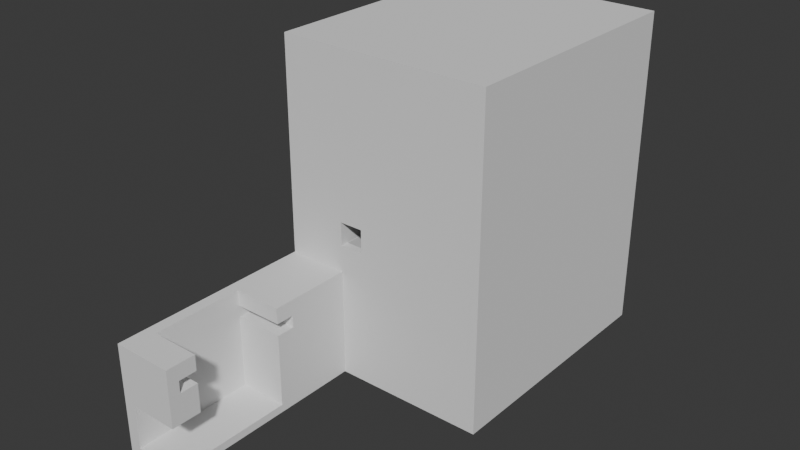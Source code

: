 # Source: complete_0331.blend  (saved by Blender 4.0.36; exported with 4.5.12 LTS)
import bpy
from mathutils import Matrix  # noqa: F401  (used for matrix-valued properties, if any)

bpy.ops.wm.read_factory_settings(use_empty=True)
scene = bpy.context.scene
scene.name = 'Scene'

# ---- collections
col_collection = bpy.data.collections.new('Collection'); scene.collection.children.link(col_collection)

# ---- world
world_world = bpy.data.worlds.new('World'); scene.world = world_world
world_world.use_nodes = True; world_world.node_tree.nodes.clear()
_N = world_world.node_tree.nodes; _L = world_world.node_tree.links
n0 = _N.new('ShaderNodeOutputWorld'); n0.name = 'World Output'; n0.location = (300, 300)
n1 = _N.new('ShaderNodeBackground'); n1.name = 'Background'; n1.location = (10, 300)
n1.inputs[0].default_value = (0.05088, 0.05088, 0.05088, 1.0)
_L.new(n1.outputs[0], n0.inputs[0])
n0.is_active_output = True
world_world.color = (0.05088, 0.05088, 0.05088)
world_world.use_sun_shadow = False
world_world.sun_shadow_jitter_overblur = 0.0

# ---- meshes
me_main = bpy.data.meshes.new('main')
me_main.from_pydata([(43.66, 35.68, -5.333), (-8.344, 97.68, -5.333), (7.0, 42.68, 29.21), (43.66, 35.68, 74.67), (-8.344, 61.68, -5.333), (7.0, 42.68, 35.21), (-8.344, 97.68, 74.67), (43.66, 97.68, -5.333), (43.66, 97.68, 74.67), (-8.344, 33.68, -5.333), (45.66, 35.68, -5.333), (-8.344, 99.68, -5.333), (45.66, 35.68, 74.67), (-8.344, 33.68, 74.67), (-8.344, 61.68, 74.67), (45.66, 97.68, -5.333), (45.66, 97.68, 74.67), (-8.344, 99.68, 74.67), (45.66, 97.68, -5.333), (-8.344, 97.68, -5.333), (45.66, 97.68, 74.67), (7.058, 33.68, -5.333), (45.66, 99.68, -5.333), (-8.344, 97.68, 74.67), (45.66, 99.68, 74.67), (-8.344, 33.68, 76.67), (-6.344, 61.68, -5.333), (-8.344, -18.54, 19.4), (-8.344, 99.68, 74.67), (-8.344, 99.68, 76.67), (-8.344, 33.68, 74.67), (45.66, 33.68, 74.67), (-8.344, 61.68, -5.333), (45.66, 33.68, 76.67), (-8.344, -18.54, 7.9), (45.66, 99.68, 74.67), (-8.344, 61.68, 74.67), (45.66, 99.68, 76.67), (7.058, 33.68, -5.333), (7.058, 35.68, -5.333), (-8.344, 34.41, -5.3), (7.058, 61.68, -5.333), (-8.344, -18.54, -5.3), (45.66, 33.68, -5.333), (-8.344, 34.41, 22.4), (45.66, 33.68, 74.67), (-8.344, -18.54, 22.4), (45.66, 35.68, -5.333), (-8.344, -18.54, 10.9), (45.66, 35.68, 74.67), (7.058, 18.41, 22.4), (-8.35, -18.54, -5.3), (-8.35, -18.54, 22.4), (7.058, -18.54, 19.4), (-8.344, -18.54, -3.3), (7.058, -18.54, 22.4), (7.058, -18.54, 7.9), (7.058, -15.54, 19.4), (-8.344, 19.96, -5.3), (7.058, -15.54, 22.4), (7.058, -18.54, 10.9), (-8.35, 19.96, -5.3), (7.058, -15.54, 7.9), (-7.344, -18.54, -1.4), (7.058, -15.54, 10.9), (-5.346, 12.36, 3.968), (7.058, -18.54, -5.3), (7.058, -18.54, -3.3), (-8.35, 19.96, 22.4), (-5.346, -18.54, -5.3), (7.058, 19.96, -5.3), (-5.346, -18.54, 22.4), (-5.346, 19.96, -5.3), (-5.346, 19.96, 22.4), (7.058, 19.11, 22.39), (7.058, 18.96, 22.4), (7.058, 19.85, 21.85), (7.058, 19.77, 21.99), (7.058, 19.66, 22.11), (7.058, 19.54, 22.21), (7.058, 19.41, 22.29), (7.058, 19.27, 22.35), (7.058, 19.91, 21.71), (7.058, 19.96, 21.4), (7.058, 19.94, 21.56), (-7.344, -18.54, 8.9), (7.058, -18.54, 8.9), (-7.344, -18.54, 21.4), (7.058, -18.54, 21.4), (7.058, -15.78, 11.47), (7.058, -15.79, 11.65), (7.058, -15.78, 11.83), (7.058, -15.64, 15.3), (7.058, -15.74, 12.0), (7.058, -15.67, 12.16), (7.058, -15.57, 12.31), (7.058, -15.45, 12.44), (7.058, -15.32, 12.56), (7.058, -15.16, 12.64), (7.058, -15.0, 12.71), (7.058, -14.83, 12.74), (7.058, -14.65, 12.75), (7.058, -14.47, 12.73), (7.058, -14.3, 12.68), (7.058, -14.14, 12.6), (7.058, -10.94, 15.3), (7.058, -14.0, 12.5), (7.058, -13.87, 12.38), (7.058, -13.76, 12.24), (7.058, -13.68, 12.08), (7.058, -13.62, 11.91), (7.058, -13.6, 11.74), (7.058, -13.6, 11.56), (7.058, -10.94, 7.9), (7.058, -13.62, 11.39), (7.058, -13.68, 11.22), (7.058, -13.76, 11.06), (7.058, -13.87, 10.92), (7.058, -14.0, 10.8), (7.058, -14.14, 10.7), (7.058, -14.3, 10.62), (7.058, -14.47, 10.57), (7.058, -14.65, 10.55), (7.058, -14.83, 10.56), (7.058, -15.0, 10.59), (7.058, -15.16, 10.66), (7.058, -15.32, 10.74), (7.058, -15.45, 10.86), (7.058, -15.57, 10.99), (7.058, -15.67, 11.14), (7.058, -15.74, 11.3), (7.058, -15.64, 18.4), (7.058, -10.94, 22.4), (7.058, -10.94, 18.4), (-5.344, -10.94, 7.9), (-5.344, -10.84, 7.9), (7.058, 12.36, -0.4), (-5.344, 12.36, -0.4), (-5.344, 12.36, 15.3), (-5.344, -10.94, 15.3), (-5.344, -10.94, 18.4), (-5.344, -15.64, 18.4), (-5.344, 12.36, 18.4), (-5.344, 17.06, 15.3), (-5.344, 17.06, 18.4), (-5.344, 12.36, 22.4), (-5.344, -10.94, 22.4), (-5.344, -15.64, 15.3), (-3.344, -14.69, 9.25), (-3.344, -16.77, 12.85), (-3.344, -14.69, 14.05), (-3.344, -12.61, 12.85), (-3.344, -12.61, 10.45), (-3.344, 14.03, 2.35), (-3.344, 16.11, 1.15), (-3.344, 14.03, 4.75), (-3.344, 16.11, 5.95), (-3.344, 18.19, 4.75), (-3.344, 18.19, 2.35), (7.058, 17.06, 18.4), (7.058, 12.36, 18.4), (7.058, 17.06, 15.3), (7.058, 12.36, 15.3), (7.058, 12.36, 22.4), (7.058, 15.02, 3.374), (7.058, 15.01, 3.55), (7.058, 15.02, 3.726), (7.058, 15.06, 3.898), (7.058, 15.13, 4.061), (7.058, 15.23, 4.211), (7.058, 15.35, 4.343), (7.058, 15.48, 4.455), (7.058, 15.64, 4.544), (7.058, 15.8, 4.607), (7.058, 15.97, 4.642), (7.058, 16.15, 4.649), (7.058, 16.33, 4.628), (7.058, 16.5, 4.579), (7.058, 16.66, 4.503), (7.058, 16.8, 4.402), (7.058, 16.93, 4.279), (7.058, 17.04, 4.138), (7.058, 17.12, 3.981), (7.058, 17.18, 3.813), (7.058, 17.2, 3.639), (7.058, 17.2, 3.461), (7.058, 17.18, 3.287), (7.058, 17.12, 3.119), (7.058, 17.04, 2.962), (7.058, 16.93, 2.821), (7.058, 16.8, 2.698), (7.058, 16.66, 2.597), (7.058, 16.5, 2.521), (7.058, 16.33, 2.472), (7.058, 16.15, 2.451), (7.058, 15.97, 2.458), (7.058, 15.8, 2.493), (7.058, 15.64, 2.556), (7.058, 15.48, 2.645), (7.058, 15.35, 2.757), (7.058, 15.23, 2.889), (7.058, 15.13, 3.039), (7.058, 15.06, 3.202), (-7.344, -18.54, -3.3), (-7.344, -18.54, -3.3), (7.058, 19.96, -3.3), (7.058, 19.96, -3.3), (7.058, 19.96, -3.3), (7.058, 19.96, -3.3), (-5.346, -18.48, -1.047), (-5.346, -18.43, -0.946), (-5.346, -18.41, -0.905), (-5.346, -18.35, -0.8122), (-5.346, -18.32, -0.7757), (-5.346, -18.25, -0.6929), (-5.346, -18.21, -0.6617), (-5.346, -18.13, -0.591), (-5.346, -18.09, -0.5659), (-5.346, -18.0, -0.509), (-5.346, -17.95, -0.4906), (-5.346, -17.85, -0.4489), (-5.346, -17.81, -0.4377), (-5.346, -17.7, -0.4123), (-5.346, -17.65, -0.4085), (-5.346, -17.6, -0.4043), (-5.346, -17.58, -0.4028), (-5.346, -17.54, -0.4), (-5.346, -18.49, -1.091), (-5.346, -18.52, -1.197), (-5.346, -18.54, -1.346), (-5.346, -18.53, -1.291), (-5.346, -18.54, -1.4), (-5.346, -18.53, -1.244), (-5.346, -10.84, -0.4), (-5.346, -10.84, 3.968), (-5.344, -10.84, 3.968), (-5.346, -10.85, -0.4), (7.058, 12.36, -0.4), (7.058, 12.36, -0.4), (-5.344, 12.36, -0.4), (-5.346, -18.54, -3.036), (-5.346, -18.54, -3.3), (-5.344, 12.36, -0.4), (-5.344, 0.1482, 3.968), (-5.344, 12.36, 3.968), (7.058, 12.36, -0.4), (7.058, 12.36, -3.3), (-5.346, 12.36, -3.3), (-5.346, -18.54, 8.9), (-5.346, -18.54, 21.4), (-5.346, -10.95, 7.9), (-5.346, -10.94, 7.9), (-5.346, -10.84, 7.9), (-5.346, -10.84, 7.892), (-5.346, -15.53, 9.73), (-5.346, -14.69, 9.25), (-5.346, -16.77, 11.41), (-5.346, -16.77, 12.85), (-5.346, -15.94, 13.33), (-5.346, -14.69, 14.05), (-5.346, -13.86, 13.57), (-5.346, -12.61, 12.85), (-5.346, -12.61, 11.89), (-5.346, -12.61, 10.45), (-5.346, -13.45, 9.97), (-5.346, 15.27, 1.63), (-5.346, 14.03, 2.35), (-5.346, 16.11, 1.15), (-5.346, 14.03, 3.311), (-5.346, 14.03, 4.75), (-5.346, 14.86, 5.23), (-5.346, 16.11, 5.95), (-5.346, 16.94, 5.47), (-5.346, 18.19, 4.75), (-5.346, 18.19, 3.789), (-5.346, 18.19, 2.35), (-5.346, 17.35, 1.87), (-5.346, -10.95, 22.4), (-5.346, 12.33, 22.4), (-5.346, 12.36, 22.4), (-5.346, 7.076, 3.968), (-5.346, -18.54, 10.63), (-5.616, -18.54, -2.816), (-5.588, -18.54, -3.068), (-5.346, 8.171, 3.18), (-5.346, -18.54, -3.689), (-8.344, 19.96, -5.3), (-8.344, -18.54, -5.3), (-7.406, -18.54, -3.422), (-7.834, -18.54, -3.3), (-5.836, -18.54, -3.626), (-7.406, -18.54, -3.422), (-8.275, -18.54, -3.309), (-8.274, -18.54, -3.3), (-7.851, -18.54, -3.364), (7.058, -16.39, 10.9), (7.058, -16.54, 10.9), (7.058, -16.65, 10.9), (7.058, -17.64, 10.9), (7.058, -15.54, 7.9), (7.058, -15.54, 9.641), (7.058, -15.54, 9.732), (7.058, -15.54, 9.856), (7.058, -15.54, 10.02), (7.058, -15.54, 10.22), (7.058, -15.54, 10.46), (7.058, -15.54, 10.73), (7.058, -15.63, 10.9), (7.058, -15.54, 10.9), (7.058, -15.81, 10.9), (7.058, -15.95, 10.9), (7.058, -16.06, 10.9), (7.058, -18.54, 10.9), (3.299, -15.54, 7.9), (-5.346, -15.54, 7.9), (-3.344, -15.54, 9.741), (-5.346, -15.54, 9.741), (-3.344, -16.77, 10.9), (-4.282, -16.77, 10.9), (-5.346, -16.77, 10.9), (-3.344, -16.29, 10.9), (-3.344, -16.37, 10.9), (-3.344, -16.43, 10.9), (-5.346, -18.54, 7.9), (-5.346, -15.54, 7.9), (-5.04, -18.54, 10.9), (-5.346, -18.54, 10.9), (-7.344, -18.54, 10.9), (-7.493, -18.54, 10.9), (-8.119, -18.54, 10.9), (-8.316, -18.54, 10.9), (-7.481, -18.54, 10.73), (-8.316, -18.54, 10.89), (-8.118, -18.54, 10.86), (-7.344, -18.54, 10.71), (-3.344, -13.21, 12.24), (-3.344, -13.21, 12.12), (-3.344, -13.21, 11.18), (-3.344, -13.21, 11.06), (-3.344, -13.21, 10.94), (-3.344, -13.21, 10.82), (-3.344, -13.21, 10.72), (-3.344, -13.21, 10.63), (-3.344, -13.21, 10.57), (-3.344, -14.31, 10.17), (-3.344, -13.21, 10.17), (-3.344, -14.38, 10.17), (-3.344, -14.48, 10.17), (-3.344, -14.6, 10.17), (-3.344, -14.72, 10.17), (-3.344, -14.85, 10.17), (-3.344, -14.95, 10.17), (-3.344, -15.04, 10.17), (-3.344, -15.54, 10.17), (-3.344, -16.21, 10.97), (-3.344, -16.21, 10.9), (-3.344, -16.21, 11.09), (-3.344, -16.21, 11.19), (-3.344, -16.21, 12.21), (-3.344, -16.21, 12.33), (-3.344, -16.21, 12.44), (-3.344, -16.21, 12.55), (-3.344, -16.21, 12.64), (-3.344, -16.21, 12.71), (-3.344, -16.21, 12.76), (-3.344, -16.21, 13.17), (-3.344, -15.03, 13.17), (-3.344, -14.94, 13.17), (-3.344, -14.84, 13.17), (-3.344, -14.72, 13.17), (-3.344, -14.6, 13.17), (-3.344, -14.49, 13.17), (-3.344, -14.4, 13.17), (-3.344, -14.32, 13.17), (-3.344, -13.21, 13.17), (-3.344, -13.21, 12.73), (-3.344, -13.21, 12.67), (-3.344, -13.21, 12.58), (-3.344, -13.21, 12.48), (-3.344, -13.21, 12.36), (7.058, -15.79, 11.65), (7.058, -15.78, 11.47), (7.058, -15.78, 11.83), (7.058, -15.74, 12.0), (7.058, -15.67, 12.16), (7.058, -15.57, 12.31), (7.058, -15.45, 12.44), (7.058, -15.32, 12.56), (7.058, -15.16, 12.64), (7.058, -15.0, 12.71), (7.058, -14.83, 12.74), (7.058, -14.65, 12.75), (7.058, -14.47, 12.73), (7.058, -14.3, 12.68), (7.058, -14.14, 12.6), (7.058, -14.0, 12.5), (7.058, -13.87, 12.38), (7.058, -13.76, 12.24), (7.058, -13.68, 12.08), (7.058, -13.62, 11.91), (7.058, -13.6, 11.74), (7.058, -13.6, 11.56), (7.058, -13.62, 11.39), (7.058, -13.68, 11.22), (7.058, -13.76, 11.06), (7.058, -13.87, 10.92), (7.058, -14.0, 10.8), (7.058, -14.14, 10.7), (7.058, -14.3, 10.62), (7.058, -14.47, 10.57), (7.058, -14.65, 10.55), (7.058, -14.83, 10.56), (7.058, -15.0, 10.59), (7.058, -15.16, 10.66), (7.058, -15.32, 10.74), (7.058, -15.45, 10.86), (7.058, -15.57, 10.99), (7.058, -15.67, 11.14), (7.058, -15.74, 11.3), (-5.346, -13.21, 10.17), (-5.346, -13.21, 13.17), (-5.346, -16.21, 13.17), (-5.346, -16.21, 10.9), (-5.346, -15.54, 10.17), (7.058, -16.12, 19.4), (7.058, -16.61, 19.4), (7.058, -15.54, 22.4), (7.058, -15.54, 19.4), (7.058, -17.59, 19.4), (7.058, -18.54, 19.4), (3.299, -15.54, 22.4), (-5.346, -15.54, 22.4), (-5.346, -18.54, 21.82), (-5.346, -18.54, 22.4), (-5.346, -15.54, 22.4), (-7.344, -18.54, 19.4), (4.753, -18.54, 19.4), (-5.346, -18.54, 19.4), (-5.346, -18.54, 22.4), (-6.186, -18.54, 21.98), (-3.344, 17.68, 5.042), (-3.344, 17.68, 5.039), (-5.346, 17.68, 5.039), (-5.346, 17.68, 5.042), (-4.627, 17.65, 2.042), (-4.55, 17.68, 2.061), (-3.344, 17.65, 2.042), (-3.344, 17.68, 2.061), (-5.346, 17.65, 2.042), (-5.346, 17.68, 2.061), (-3.344, 17.68, 4.233), (-3.344, 17.68, 4.135), (-3.344, 17.68, 2.965), (-3.344, 17.68, 2.867), (-3.344, 17.68, 2.762), (-3.344, 17.68, 2.663), (-3.344, 17.68, 2.575), (-3.344, 17.68, 2.505), (-3.344, 17.68, 2.452), (-3.344, 16.48, 2.042), (-3.344, 16.41, 2.042), (-3.344, 16.31, 2.042), (-3.344, 16.2, 2.042), (-3.344, 16.08, 2.042), (-3.344, 15.96, 2.042), (-3.344, 15.85, 2.042), (-3.344, 15.77, 2.042), (-3.344, 14.68, 2.042), (-3.344, 14.68, 2.456), (-3.344, 14.68, 2.515), (-3.344, 14.68, 2.596), (-3.344, 14.68, 2.699), (-3.344, 14.68, 2.823), (-3.344, 14.68, 2.958), (-3.344, 14.68, 3.092), (-3.344, 14.68, 3.21), (-3.344, 14.68, 4.008), (-3.344, 14.68, 4.142), (-3.344, 14.68, 4.277), (-3.344, 14.68, 4.401), (-3.344, 14.68, 4.504), (-3.344, 14.68, 4.585), (-3.344, 14.68, 4.644), (-3.344, 14.68, 5.042), (-3.344, 15.76, 5.042), (-3.344, 15.85, 5.042), (-3.344, 15.96, 5.042), (-3.344, 16.08, 5.042), (-3.344, 16.2, 5.042), (-3.344, 16.31, 5.042), (-3.344, 16.41, 5.042), (-3.344, 16.49, 5.042), (-3.344, 17.68, 4.648), (-3.344, 17.68, 4.595), (-3.344, 17.68, 4.525), (-3.344, 17.68, 4.437), (-3.344, 17.68, 4.338), (7.058, 15.01, 3.55), (7.058, 15.02, 3.374), (7.058, 15.01, 3.55), (7.058, 15.02, 3.726), (7.058, 15.02, 3.726), (7.058, 15.06, 3.898), (7.058, 15.06, 3.898), (7.058, 15.13, 4.061), (7.058, 15.13, 4.061), (7.058, 15.23, 4.211), (7.058, 15.35, 4.343), (7.058, 15.48, 4.455), (7.058, 15.64, 4.544), (7.058, 15.8, 4.607), (7.058, 15.97, 4.642), (7.058, 16.15, 4.649), (7.058, 16.33, 4.628), (7.058, 16.5, 4.579), (7.058, 16.66, 4.503), (7.058, 16.8, 4.402), (7.058, 16.93, 4.279), (7.058, 17.04, 4.138), (7.058, 17.12, 3.981), (7.058, 17.12, 3.981), (7.058, 17.18, 3.813), (7.058, 17.18, 3.813), (7.058, 17.2, 3.639), (7.058, 17.2, 3.639), (7.058, 17.2, 3.461), (7.058, 17.2, 3.461), (7.058, 17.18, 3.287), (7.058, 17.18, 3.287), (7.058, 17.12, 3.119), (7.058, 17.12, 3.119), (7.058, 17.04, 2.962), (7.058, 17.04, 2.962), (7.058, 16.93, 2.821), (7.058, 16.93, 2.821), (7.058, 16.8, 2.698), (7.058, 16.8, 2.698), (7.058, 16.66, 2.597), (7.058, 16.66, 2.597), (7.058, 16.5, 2.521), (7.058, 16.33, 2.472), (7.058, 16.15, 2.451), (7.058, 15.97, 2.458), (7.058, 15.8, 2.493), (7.058, 15.64, 2.556), (7.058, 15.48, 2.645), (7.058, 15.48, 2.645), (7.058, 15.35, 2.757), (7.058, 15.35, 2.757), (7.058, 15.23, 2.889), (7.058, 15.23, 2.889), (7.058, 15.13, 3.039), (7.058, 15.13, 3.039), (7.058, 15.06, 3.202), (7.058, 15.06, 3.202), (7.058, 15.02, 3.374), (-5.346, 14.68, 5.042), (-5.346, 14.68, 2.042), (7.058, 18.96, 22.4), (7.058, 19.11, 22.39), (7.058, 19.85, 21.85), (7.058, 19.77, 21.99), (7.058, 19.66, 22.11), (7.058, 19.54, 22.21), (7.058, 19.41, 22.29), (7.058, 19.27, 22.35), (7.058, 19.91, 21.71), (7.058, 19.96, 21.4), (7.058, 19.94, 21.56), (6.029, 18.41, 22.4), (-5.346, 18.41, 22.4), (7.058, 18.41, 22.4), (-8.344, 19.96, -5.3), (-8.344, 19.96, -5.3), (-8.344, 19.96, 22.4), (-5.346, 19.96, 22.4), (-5.346, 19.96, -5.3), (-5.346, 19.96, -5.3), (-5.346, 18.41, 22.4), (7.058, 19.96, -5.3), (-8.344, 34.41, 22.4), (-8.344, 34.41, -5.3), (7.058, 33.68, -5.3), (7.058, 33.68, 22.4), (-8.344, 33.68, -5.3), (-8.344, 33.68, 22.4), (7.058, 33.68, 74.67), (7.058, 35.68, 74.67), (45.66, 35.68, 74.67), (45.66, 33.68, 74.67), (-8.344, 61.68, 74.67), (7.058, 61.68, 74.67), (7.058, 33.68, 74.67), (-8.344, 33.68, 74.67), (-6.344, 61.68, -5.333), (-6.344, 61.68, 74.67), (-8.344, 97.68, 74.67), (-6.344, 97.68, 74.67), (-8.344, 97.68, 74.67), (-6.344, 97.68, 74.67), (-6.344, 97.68, -5.333), (-6.344, 97.68, 74.67), (-8.344, 97.68, -5.333), (43.66, 97.68, -5.333), (43.66, 97.68, 74.67), (7.058, 33.68, 29.21), (7.058, 33.68, 35.21), (7.058, 35.68, 29.21), (7.058, 35.68, 35.21), (13.0, 35.68, 35.21), (13.0, 35.68, 29.21), (13.0, 33.68, 35.21), (13.0, 33.68, 29.21), (7.058, 42.68, 35.21), (7.058, 42.68, 29.21), (7.058, 33.68, 29.21), (7.058, 33.68, 35.21), (7.0, 33.68, 29.21), (7.0, 33.68, 35.21)], [], [(75, 74, 559, 558), (561, 77, 76, 560), (562, 78, 77, 561), (79, 78, 562, 563), (80, 79, 563, 564), (81, 80, 564, 565), (74, 81, 565, 559), (560, 76, 82, 566), (566, 82, 84, 568), (84, 83, 567, 568), (437, 326, 325, 436), (88, 249, 437, 436), (325, 326, 281), (435, 327, 326, 437), (437, 249, 87, 435), (334, 85, 281, 326, 327), (312, 429, 436, 325), (429, 88, 436), (312, 325, 281, 248, 86), (85, 248, 281), (90, 296, 295, 89), (296, 90, 91, 297), (297, 91, 92, 298), (91, 93, 92), (93, 94, 92), (92, 94, 95), (92, 95, 96), (92, 96, 97), (92, 97, 98), (92, 98, 99), (92, 99, 100), (92, 100, 101), (92, 101, 102), (92, 102, 103), (92, 103, 104), (92, 104, 105), (104, 106, 105), (106, 107, 105), (107, 108, 105), (108, 109, 105), (109, 110, 105), (110, 111, 105), (111, 112, 105), (112, 113, 105), (112, 114, 113), (114, 115, 113), (115, 116, 113), (116, 117, 113), (117, 118, 113), (118, 119, 113), (119, 120, 113), (120, 121, 113), (113, 121, 300, 299), (121, 122, 301, 300), (122, 123, 302, 301), (123, 124, 303, 302), (124, 125, 304, 303), (125, 126, 305, 304), (126, 127, 306, 305), (308, 306, 127, 128, 307), (129, 309, 307, 128), (309, 129, 130, 310), (310, 130, 89, 311), (295, 311, 89), (424, 425, 131), (427, 424, 131, 132, 426), (131, 133, 132), (92, 131, 425, 428), (312, 298, 92, 428, 429), (134, 113, 299, 313), (314, 250, 134, 313), (251, 134, 250), (135, 134, 251, 252), (252, 253, 135), (234, 235, 135, 253), (237, 136, 238), (238, 136, 137, 239), (240, 231, 63, 203, 204, 283, 282), (283, 240, 282), (204, 241, 240, 283), (137, 242, 239), (135, 235, 243), (137, 138, 135, 243, 244, 242), (135, 138, 139), (139, 138, 140), (139, 140, 141), (140, 138, 142), (142, 138, 143), (142, 143, 144), (145, 146, 142), (142, 146, 140), (141, 147, 139), (139, 134, 135), (315, 148, 254, 316), (255, 254, 148), (317, 318, 256, 257, 149), (318, 319, 256), (150, 149, 258, 259), (258, 149, 257), (151, 150, 260, 261), (260, 150, 259), (152, 151, 262, 263), (261, 262, 151), (148, 152, 264, 255), (263, 264, 152), (335, 151, 336), (336, 151, 152, 337), (337, 152, 338), (338, 152, 339), (339, 152, 340), (340, 152, 341), (341, 152, 342), (342, 152, 343), (345, 343, 152, 148, 344), (346, 344, 148), (347, 346, 148), (348, 347, 148), (148, 349, 348), (148, 350, 349), (148, 351, 350), (351, 148, 352), (148, 315, 353, 352), (320, 354, 355), (320, 321, 356, 354), (322, 357, 356, 321), (357, 322, 317, 149, 358), (149, 359, 358), (149, 360, 359), (149, 361, 360), (149, 362, 361), (149, 363, 362), (149, 364, 363), (365, 364, 149, 150, 366), (366, 150, 367), (368, 367, 150), (369, 368, 150), (370, 369, 150), (150, 371, 370), (150, 372, 371), (150, 373, 372), (374, 373, 150, 151, 375), (375, 151, 376), (376, 151, 377), (377, 151, 378), (378, 151, 379), (379, 151, 335), (134, 139, 113), (113, 139, 105), (92, 105, 147), (147, 105, 139), (131, 92, 141), (141, 92, 147), (133, 131, 140), (140, 131, 141), (132, 133, 146), (146, 133, 140), (380, 90, 89, 381), (382, 91, 90, 380), (383, 93, 91, 382), (384, 94, 93, 383), (385, 95, 94, 384), (96, 95, 385, 386), (387, 97, 96, 386), (388, 98, 97, 387), (389, 99, 98, 388), (390, 100, 99, 389), (391, 101, 100, 390), (392, 102, 101, 391), (393, 103, 102, 392), (394, 104, 103, 393), (395, 106, 104, 394), (396, 107, 106, 395), (108, 107, 396, 397), (109, 108, 397, 398), (110, 109, 398, 399), (111, 110, 399, 400), (112, 111, 400, 401), (114, 112, 401, 402), (115, 114, 402, 403), (116, 115, 403, 404), (117, 116, 404, 405), (406, 118, 117, 405), (119, 118, 406, 407), (120, 119, 407, 408), (121, 120, 408, 409), (122, 121, 409, 410), (123, 122, 410, 411), (124, 123, 411, 412), (125, 124, 412, 413), (126, 125, 413, 414), (127, 126, 414, 415), (416, 128, 127, 415), (417, 129, 128, 416), (418, 130, 129, 417), (381, 89, 130, 418), (153, 154, 265, 266), (267, 265, 154), (155, 153, 268, 269), (268, 153, 266), (156, 155, 270, 271), (270, 155, 269), (156, 272, 443, 440), (442, 273, 157, 441), (272, 156, 271), (158, 157, 274, 275), (273, 274, 157), (447, 158, 445), (444, 276, 267, 154, 446), (445, 158, 275, 449), (448, 276, 444), (450, 157, 451), (157, 158, 452, 451), (452, 158, 453), (453, 158, 454), (454, 158, 455), (455, 158, 456), (456, 158, 457), (457, 158, 458), (158, 447, 458), (446, 154, 459), (460, 459, 154), (461, 460, 154), (462, 461, 154), (154, 463, 462), (154, 464, 463), (154, 465, 464), (465, 154, 466), (467, 466, 154, 153, 468), (153, 469, 468), (153, 470, 469), (153, 471, 470), (153, 472, 471), (153, 473, 472), (153, 474, 473), (153, 475, 474), (155, 476, 475, 153), (155, 477, 476), (155, 478, 477), (155, 479, 478), (155, 480, 479), (155, 481, 480), (155, 482, 481), (483, 482, 155, 156, 484), (484, 156, 485), (486, 485, 156), (487, 486, 156), (488, 487, 156), (156, 489, 488), (156, 490, 489), (156, 491, 490), (157, 492, 441), (156, 440, 491), (492, 157, 493), (493, 157, 494), (494, 157, 495), (495, 157, 496), (496, 157, 450), (159, 160, 144), (144, 160, 142), (161, 159, 143), (143, 159, 144), (162, 161, 138), (138, 161, 143), (137, 136, 162), (138, 137, 162), (160, 163, 142), (142, 163, 145), (497, 165, 164, 498), (499, 165, 497), (500, 166, 165, 499), (501, 166, 500), (502, 167, 166, 501), (503, 167, 502), (504, 168, 167, 503), (505, 168, 504), (506, 169, 168, 505), (507, 170, 169, 506), (171, 170, 507, 508), (509, 172, 171, 508), (510, 173, 172, 509), (511, 174, 173, 510), (512, 175, 174, 511), (513, 176, 175, 512), (514, 177, 176, 513), (515, 178, 177, 514), (516, 179, 178, 515), (517, 180, 179, 516), (181, 180, 517, 518), (182, 181, 518, 519), (519, 520, 182), (183, 182, 520, 521), (521, 522, 183), (184, 183, 522, 523), (523, 524, 184), (185, 184, 524, 525), (525, 526, 185), (186, 185, 526, 527), (527, 528, 186), (187, 186, 528, 529), (529, 530, 187), (188, 187, 530, 531), (531, 532, 188), (189, 188, 532, 533), (533, 534, 189), (535, 190, 189, 534), (535, 536, 190), (191, 190, 536, 537), (537, 538, 191), (192, 191, 538, 539), (193, 192, 539, 540), (194, 193, 540, 541), (195, 194, 541, 542), (196, 195, 542, 543), (197, 196, 543, 544), (198, 197, 544, 545), (545, 546, 198), (199, 198, 546, 547), (547, 548, 199), (549, 200, 199, 548), (550, 200, 549), (551, 201, 200, 550), (552, 201, 551), (553, 202, 201, 552), (554, 202, 553), (555, 164, 202, 554), (498, 164, 555), (567, 83, 205, 206), (430, 146, 277, 431), (146, 145, 278, 277), (279, 278, 145), (570, 279, 145, 569), (569, 145, 163, 75, 558, 571), (426, 132, 146, 430), (84, 75, 83), (75, 159, 83), (159, 161, 83), (82, 75, 84), (76, 75, 82), (77, 75, 76), (78, 75, 77), (79, 75, 78), (80, 75, 79), (81, 75, 80), (74, 75, 81), (163, 159, 75), (159, 163, 160), (162, 174, 161), (174, 175, 161), (175, 176, 161), (162, 136, 167), (162, 167, 168), (162, 168, 169), (237, 245, 136), (207, 136, 245, 246), (207, 208, 193, 136), (192, 193, 208), (191, 192, 208), (190, 191, 208), (189, 190, 208), (188, 189, 208), (187, 188, 208, 205), (186, 187, 205), (185, 186, 205), (184, 185, 205), (183, 184, 205), (183, 205, 83), (161, 183, 83), (165, 136, 164), (136, 165, 166), (136, 166, 167), (162, 169, 170), (162, 170, 171), (162, 171, 172), (162, 172, 173), (162, 173, 174), (176, 177, 161), (177, 178, 161), (178, 179, 161), (179, 180, 161), (180, 181, 161), (161, 181, 182), (161, 182, 183), (194, 136, 193), (195, 136, 194), (196, 136, 195), (197, 136, 196), (198, 136, 197), (199, 136, 198), (200, 136, 199), (201, 136, 200), (202, 136, 201), (164, 136, 202), (212, 211, 210, 209, 227, 228, 232, 230, 229, 231, 240, 241, 247, 65, 284, 280, 234, 233, 236, 226, 225, 224, 223, 222, 221, 220, 219, 218, 217, 216, 215, 214, 213), (65, 280, 284), (245, 237, 238, 239, 242, 244, 65, 247, 246), (280, 65, 244, 243, 235, 234), (51, 52, 68, 61), (286, 61, 68, 73, 575, 574, 572, 573), (72, 577, 576), (72, 286, 573, 577), (578, 575, 73, 71, 433, 434, 431, 277, 278, 279, 570), (272, 271, 270, 269, 268, 266, 265, 267, 276, 448, 557, 556, 443), (442, 449, 275, 274, 273), (419, 423, 316, 254, 255, 264, 263, 262, 261, 260, 259, 258, 257, 256, 319, 422, 421, 420), (253, 252, 251, 250, 314, 324, 323, 231, 229, 230, 232, 228, 227, 209, 210, 211, 212, 213, 214, 215, 216, 217, 218, 219, 220, 221, 222, 223, 224, 225, 226, 236, 233, 234), (433, 71, 52, 51, 287, 54, 293, 289, 203, 63, 231, 323, 34, 48, 330, 329, 328, 327, 435, 27, 46, 438), (432, 433, 438, 439), (439, 438, 46, 27, 435, 87, 249, 432), (331, 334, 327, 328), (332, 330, 48, 34, 323, 248, 85, 334, 331, 328, 329, 333), (329, 330, 332, 333), (285, 241, 290), (204, 203, 291, 288), (292, 293, 54, 287, 69, 285, 290, 241, 204, 288, 291, 203, 289, 294), (289, 293, 292, 294), (51, 61, 286, 287), (73, 68, 52, 71), (58, 42, 287, 286), (206, 205, 70, 58, 286, 72, 576, 579), (246, 67, 66, 70, 205, 208, 207), (287, 42, 66, 67, 241, 285, 69), (58, 70, 66, 42), (67, 246, 247, 241), (308, 64, 62, 324, 314, 313, 299, 300, 301, 302, 303, 304, 305, 306), (315, 316, 423, 353), (62, 64, 60, 56), (86, 248, 323, 56, 60, 312), (62, 56, 323, 324), (422, 319, 318, 317, 322, 321, 320, 355), (298, 312, 60, 64, 308, 307, 309, 310, 311, 295, 296, 297), (420, 374, 375, 376, 377, 378, 379, 335, 336, 337, 338, 339, 340, 341, 342, 343, 345, 419), (389, 388, 387, 386, 385, 384, 383, 382, 380, 381, 418, 417, 416, 415, 414, 413, 412, 411, 410, 409, 408, 407, 406, 405, 404, 403, 402, 401, 400, 399, 398, 397, 396, 395, 394, 393, 392, 391, 390), (421, 422, 355, 354, 356, 357, 358, 359, 360, 361, 362, 363, 364, 365), (419, 345, 344, 346, 347, 348, 349, 350, 351, 352, 353, 423), (421, 365, 366, 367, 368, 369, 370, 371, 372, 373, 374, 420), (434, 59, 57, 427, 426, 430, 431), (57, 59, 55, 53), (88, 429, 53, 55, 433, 432, 249), (427, 57, 53, 429, 428, 425, 424), (433, 55, 59, 434), (445, 449, 442, 441, 492, 493, 494, 495, 496, 450, 451, 452, 453, 454, 455, 456, 457, 458, 447), (536, 535, 534, 533, 532, 531, 530, 529, 528, 527, 526, 525, 524, 523, 522, 521, 520, 519, 518, 517, 516, 515, 514, 513, 512, 511, 510, 509, 508, 507, 506, 505, 504, 503, 502, 501, 500, 499, 497, 498, 555, 554, 553, 552, 551, 550, 549, 548, 547, 546, 545, 544, 543, 542, 541, 540, 539, 538, 537), (557, 467, 468, 469, 470, 471, 472, 473, 474, 475, 476, 477, 478, 479, 480, 481, 482, 483, 556), (467, 557, 448, 444, 446, 459, 460, 461, 462, 463, 464, 465, 466), (491, 440, 443, 556, 483, 484, 485, 486, 487, 488, 489, 490), (44, 40, 572, 574), (40, 44, 580, 581), (50, 571, 558, 559, 565, 564, 563, 562, 561, 560, 566, 568, 567, 206, 579, 582, 583), (569, 571, 50, 578, 570), (576, 577, 573, 572, 40, 581, 584, 582, 579), (585, 580, 44, 574, 575, 578, 50, 583), (606, 586, 587, 608), (39, 21, 605, 607), (587, 588, 47, 39, 607, 610, 609, 608), (589, 43, 47, 588), (588, 49, 45, 589), (605, 21, 43, 589, 586, 606, 611, 612), (39, 47, 43, 21), (593, 590, 32, 9, 584, 581, 580, 585), (14, 590, 593, 30, 36), (591, 41, 594, 595), (615, 38, 41, 591, 592, 616, 613, 614), (584, 9, 38, 615, 617, 618, 616, 592, 593, 585, 583, 582), (594, 41, 38, 9, 32), (593, 13, 25, 29, 28, 596, 23, 14, 36, 30), (14, 23, 596, 590), (28, 29, 37, 35), (49, 588, 35, 37, 33, 31, 589, 45), (31, 33, 25, 13), (597, 596, 28, 35, 588, 587, 586, 589, 31, 13, 593, 592, 591, 595), (37, 29, 25, 33), (596, 598, 6, 602, 4, 32, 590), (6, 598, 19, 602), (598, 596, 597, 599), (599, 597, 595, 594, 26, 600, 601), (32, 4, 26, 594), (26, 4, 602, 600), (17, 11, 1, 602, 19, 598), (11, 17, 24, 22), (15, 22, 24, 16), (18, 15, 16, 20), (602, 1, 603, 604, 601, 600), (7, 603, 1, 11, 22, 15), (7, 15, 18, 603), (604, 8, 16, 24, 17, 598, 599, 601), (20, 16, 8, 604), (0, 3, 604, 603), (20, 12, 10, 18), (10, 12, 3, 0), (18, 10, 0, 603), (604, 3, 12, 20), (2, 5, 618, 617), (613, 5, 2, 614), (611, 609, 610, 612), (2, 617, 615, 614), (612, 610, 607, 605), (5, 613, 616, 618), (606, 608, 609, 611)])
_uv = me_main.uv_layers.new(name='UVMap')
_uv.uv.foreach_set('vector', [0.0, 0.0, 0.0, 0.0, 0.0, 0.0, 0.0, 0.0, 0.0, 0.0, 0.0, 0.0, 0.0, 0.0, 0.0, 0.0, 0.0, 0.0, 0.0, 0.0, 0.0, 0.0, 0.0, 0.0, 0.0, 0.0, 0.0, 0.0, 0.0, 0.0, 0.0, 0.0, 0.0, 0.0, 0.0, 0.0, 0.0, 0.0, 0.0, 0.0, 0.0, 0.0, 0.0, 0.0, 0.0, 0.0, 0.0, 0.0, 0.0, 0.0, 0.0, 0.0, 0.0, 0.0, 0.0, 0.0, 0.0, 0.0, 0.0, 0.0, 0.0, 0.0, 0.0, 0.0, 0.0, 0.0, 0.0, 0.0, 0.0, 0.0, 0.0, 0.0, 0.0, 0.0, 0.0, 0.0, 0.0, 0.0, 0.0, 0.0, 0.0, 0.0, 0.0, 0.0, 0.0, 0.0, 0.0, 0.0, 0.0, 0.0, 0.0, 0.0, 0.0, 0.0, 0.0, 0.0, 0.0, 0.0, 0.0, 0.0, 0.0, 0.0, 0.0, 0.0, 0.0, 0.0, 0.0, 0.0, 0.0, 0.0, 0.0, 0.0, 0.0, 0.0, 0.0, 0.0, 0.0, 0.0, 0.0, 0.0, 0.0, 0.0, 0.0, 0.0, 0.0, 0.0, 0.0, 0.0, 0.0, 0.0, 0.0, 0.0, 0.0, 0.0, 0.0, 0.0, 0.0, 0.0, 0.0, 0.0, 0.0, 0.0, 0.0, 0.0, 0.0, 0.0, 0.0, 0.0, 0.0, 0.0, 0.0, 0.0, 0.0, 0.0, 0.0, 0.0, 0.0, 0.0, 0.0, 0.0, 0.0, 0.0, 0.0, 0.0, 0.0, 0.0, 0.0, 0.0, 0.0, 0.0, 0.0, 0.0, 0.0, 0.0, 0.0, 0.0, 0.0, 0.0, 0.0, 0.0, 0.0, 0.0, 0.0, 0.0, 0.0, 0.0, 0.0, 0.0, 0.0, 0.0, 0.0, 0.0, 0.0, 0.0, 0.0, 0.0, 0.0, 0.0, 0.0, 0.0, 0.0, 0.0, 0.0, 0.0, 0.0, 0.0, 0.0, 0.0, 0.0, 0.0, 0.0, 0.0, 0.0, 0.0, 0.0, 0.0, 0.0, 0.0, 0.0, 0.0, 0.0, 0.0, 0.0, 0.0, 0.0, 0.0, 0.0, 0.0, 0.0, 0.0, 0.0, 0.0, 0.0, 0.0, 0.0, 0.0, 0.0, 0.0, 0.0, 0.0, 0.0, 0.0, 0.0, 0.0, 0.0, 0.0, 0.0, 0.0, 0.0, 0.0, 0.0, 0.0, 0.0, 0.0, 0.0, 0.0, 0.0, 0.0, 0.0, 0.0, 0.0, 0.0, 0.0, 0.0, 0.0, 0.0, 0.0, 0.0, 0.0, 0.0, 0.0, 0.0, 0.0, 0.0, 0.0, 0.0, 0.0, 0.0, 0.0, 0.0, 0.0, 0.0, 0.0, 0.0, 0.0, 0.0, 0.0, 0.0, 0.0, 0.0, 0.0, 0.0, 0.0, 0.0, 0.0, 0.0, 0.0, 0.0, 0.0, 0.0, 0.0, 0.0, 0.0, 0.0, 0.0, 0.0, 0.0, 0.0, 0.0, 0.0, 0.0, 0.0, 0.0, 0.0, 0.0, 0.0, 0.0, 0.0, 0.0, 0.0, 0.0, 0.0, 0.0, 0.0, 0.0, 0.0, 0.0, 0.0, 0.0, 0.0, 0.0, 0.0, 0.0, 0.0, 0.0, 0.0, 0.0, 0.0, 0.0, 0.0, 0.0, 0.0, 0.0, 0.0, 0.0, 0.0, 0.0, 0.0, 0.0, 0.0, 0.0, 0.0, 0.0, 0.0, 0.0, 0.0, 0.0, 0.0, 0.0, 0.0, 0.0, 0.0, 0.0, 0.0, 0.0, 0.0, 0.0, 0.0, 0.0, 0.0, 0.0, 0.0, 0.0, 0.0, 0.0, 0.0, 0.0, 0.0, 0.0, 0.0, 0.0, 0.0, 0.0, 0.0, 0.0, 0.0, 0.0, 0.0, 0.0, 0.0, 0.0, 0.0, 0.0, 0.0, 0.0, 0.0, 0.0, 0.0, 0.0, 0.0, 0.0, 0.0, 0.0, 0.0, 0.0, 0.0, 0.0, 0.0, 0.0, 0.0, 0.0, 0.0, 0.0, 0.0, 0.0, 0.0, 0.0, 0.0, 0.0, 0.0, 0.0, 0.0, 0.0, 0.0, 0.0, 0.0, 0.0, 0.0, 0.0, 0.0, 0.0, 0.0, 0.0, 0.0, 0.0, 0.0, 0.0, 0.0, 0.0, 0.0, 0.0, 0.0, 0.0, 0.0, 0.0, 0.0, 0.0, 0.0, 0.0, 0.0, 0.0, 0.0, 0.0, 0.0, 0.0, 0.0, 0.0, 0.0, 0.0, 0.0, 0.0, 0.0, 0.0, 0.0, 0.0, 0.0, 0.0, 0.0, 0.0, 0.0, 0.0, 0.0, 0.0, 0.0, 0.0, 0.0, 0.0, 0.0, 0.0, 0.0, 0.0, 0.0, 0.0, 0.0, 0.0, 0.0, 0.0, 0.0, 0.0, 0.0, 0.0, 0.0, 0.0, 0.0, 0.0, 0.0, 0.0, 0.0, 0.0, 0.0, 0.0, 0.0, 0.0, 0.0, 0.0, 0.0, 0.0, 0.0, 0.0, 0.0, 0.0, 0.0, 0.0, 0.0, 0.0, 0.0, 0.0, 0.0, 0.0, 0.0, 0.0, 0.0, 0.0, 0.0, 0.0, 0.0, 0.0, 0.0, 0.0, 0.0, 0.0, 0.0, 0.0, 0.0, 0.0, 0.0, 0.0, 0.0, 0.0, 0.0, 0.0, 0.0, 0.0, 0.0, 0.0, 0.0, 0.0, 0.0, 0.0, 0.0, 0.0, 0.0, 0.0, 0.0, 0.0, 0.0, 0.0, 0.0, 0.0, 0.0, 0.0, 0.0, 0.0, 0.0, 0.0, 0.0, 0.0, 0.0, 0.0, 0.0, 0.0, 0.0, 0.0, 0.0, 0.0, 0.0, 0.0, 0.0, 0.0, 0.0, 0.0, 0.0, 0.0, 0.0, 0.0, 0.0, 0.0, 0.0, 0.0, 0.0, 0.0, 0.0, 0.0, 0.0, 0.0, 0.0, 0.0, 0.0, 0.0, 0.0, 0.0, 0.0, 0.0, 0.0, 0.0, 0.0, 0.0, 0.0, 0.0, 0.0, 0.0, 0.0, 0.0, 0.0, 0.0, 0.0, 0.0, 0.0, 0.0, 0.0, 0.0, 0.0, 0.0, 0.0, 0.0, 0.0, 0.0, 0.0, 0.0, 0.0, 0.0, 0.0, 0.0, 0.0, 0.0, 0.0, 0.0, 0.0, 0.0, 0.0, 0.0, 0.0, 0.0, 0.0, 0.0, 0.0, 0.0, 0.0, 0.0, 0.0, 0.0, 0.0, 0.0, 0.0, 0.0, 0.0, 0.0, 0.0, 0.0, 0.0, 0.0, 0.0, 0.0, 0.0, 0.0, 0.0, 0.0, 0.0, 0.0, 0.0, 0.0, 0.0, 0.0, 0.0, 0.0, 0.0, 0.0, 0.0, 0.0, 0.0, 0.0, 0.0, 0.0, 0.0, 0.0, 0.0, 0.0, 0.0, 0.0, 0.0, 0.0, 0.0, 0.0, 0.0, 0.0, 0.0, 0.0, 0.0, 0.0, 0.0, 0.0, 0.0, 0.0, 0.0, 0.0, 0.0, 0.0, 0.0, 0.0, 0.0, 0.0, 0.0, 0.0, 0.0, 0.0, 0.0, 0.0, 0.0, 0.0, 0.0, 0.0, 0.0, 0.0, 0.0, 0.0, 0.0, 0.0, 0.0, 0.0, 0.0, 0.0, 0.0, 0.0, 0.0, 0.0, 0.0, 0.0, 0.0, 0.0, 0.0, 0.0, 0.0, 0.0, 0.0, 0.0, 0.0, 0.0, 0.0, 0.0, 0.0, 0.0, 0.0, 0.0, 0.0, 0.0, 0.0, 0.0, 0.0, 0.0, 0.0, 0.0, 0.0, 0.0, 0.0, 0.0, 0.0, 0.0, 0.0, 0.0, 0.0, 0.0, 0.0, 0.0, 0.0, 0.0, 0.0, 0.0, 0.0, 0.0, 0.0, 0.0, 0.0, 0.0, 0.0, 0.0, 0.0, 0.0, 0.0, 0.0, 0.0, 0.0, 0.0, 0.0, 0.0, 0.0, 0.0, 0.0, 0.0, 0.0, 0.0, 0.0, 0.0, 0.0, 0.0, 0.0, 0.0, 0.0, 0.0, 0.0, 0.0, 0.0, 0.0, 0.0, 0.0, 0.0, 0.0, 0.0, 0.0, 0.0, 0.0, 0.0, 0.0, 0.0, 0.0, 0.0, 0.0, 0.0, 0.0, 0.0, 0.0, 0.0, 0.0, 0.0, 0.0, 0.0, 0.0, 0.0, 0.0, 0.0, 0.0, 0.0, 0.0, 0.0, 0.0, 0.0, 0.0, 0.0, 0.0, 0.0, 0.0, 0.0, 0.0, 0.0, 0.0, 0.0, 0.0, 0.0, 0.0, 0.0, 0.0, 0.0, 0.0, 0.0, 0.0, 0.0, 0.0, 0.0, 0.0, 0.0, 0.0, 0.0, 0.0, 0.0, 0.0, 0.0, 0.0, 0.0, 0.0, 0.0, 0.0, 0.0, 0.0, 0.0, 0.0, 0.0, 0.0, 0.0, 0.0, 0.0, 0.0, 0.0, 0.0, 0.0, 0.0, 0.0, 0.0, 0.0, 0.0, 0.0, 0.0, 0.0, 0.0, 0.0, 0.0, 0.0, 0.0, 0.0, 0.0, 0.0, 0.0, 0.0, 0.0, 0.0, 0.0, 0.0, 0.0, 0.0, 0.0, 0.0, 0.0, 0.0, 0.0, 0.0, 0.0, 0.0, 0.0, 0.0, 0.0, 0.0, 0.0, 0.0, 0.0, 0.0, 0.0, 0.0, 0.0, 0.0, 0.0, 0.0, 0.0, 0.0, 0.0, 0.0, 0.0, 0.0, 0.0, 0.0, 0.0, 0.0, 0.0, 0.0, 0.0, 0.0, 0.0, 0.0, 0.0, 0.0, 0.0, 0.0, 0.0, 0.0, 0.0, 0.0, 0.0, 0.0, 0.0, 0.0, 0.0, 0.0, 0.0, 0.0, 0.0, 0.0, 0.0, 0.0, 0.0, 0.0, 0.0, 0.0, 0.0, 0.0, 0.0, 0.0, 0.0, 0.0, 0.0, 0.0, 0.0, 0.0, 0.0, 0.0, 0.0, 0.0, 0.0, 0.0, 0.0, 0.0, 0.0, 0.0, 0.0, 0.0, 0.0, 0.0, 0.0, 0.0, 0.0, 0.0, 0.0, 0.0, 0.0, 0.0, 0.0, 0.0, 0.0, 0.0, 0.0, 0.0, 0.0, 0.0, 0.0, 0.0, 0.0, 0.0, 0.0, 0.0, 0.0, 0.0, 0.0, 0.0, 0.0, 0.0, 0.0, 0.0, 0.0, 0.0, 0.0, 0.0, 0.0, 0.0, 0.0, 0.0, 0.0, 0.0, 0.0, 0.0, 0.0, 0.0, 0.0, 0.0, 0.0, 0.0, 0.0, 0.0, 0.0, 0.0, 0.0, 0.0, 0.0, 0.0, 0.0, 0.0, 0.0, 0.0, 0.0, 0.0, 0.0, 0.0, 0.0, 0.0, 0.0, 0.0, 0.0, 0.0, 0.0, 0.0, 0.0, 0.0, 0.0, 0.0, 0.0, 0.0, 0.0, 0.0, 0.0, 0.0, 0.0, 0.0, 0.0, 0.0, 0.0, 0.0, 0.0, 0.0, 0.0, 0.0, 0.0, 0.0, 0.0, 0.0, 0.0, 0.0, 0.0, 0.0, 0.0, 0.0, 0.0, 0.0, 0.0, 0.0, 0.0, 0.0, 0.0, 0.0, 0.0, 0.0, 0.0, 0.0, 0.0, 0.0, 0.0, 0.0, 0.0, 0.0, 0.0, 0.0, 0.0, 0.0, 0.0, 0.0, 0.0, 0.0, 0.0, 0.0, 0.0, 0.0, 0.0, 0.0, 0.0, 0.0, 0.0, 0.0, 0.0, 0.0, 0.0, 0.0, 0.0, 0.0, 0.0, 0.0, 0.0, 0.0, 0.0, 0.0, 0.0, 0.0, 0.0, 0.0, 0.0, 0.0, 0.0, 0.0, 0.0, 0.0, 0.0, 0.0, 0.0, 0.0, 0.0, 0.0, 0.0, 0.0, 0.0, 0.0, 0.0, 0.0, 0.0, 0.0, 0.0, 0.0, 0.0, 0.0, 0.0, 0.0, 0.0, 0.0, 0.0, 0.0, 0.0, 0.0, 0.0, 0.0, 0.0, 0.0, 0.0, 0.0, 0.0, 0.0, 0.0, 0.0, 0.0, 0.0, 0.0, 0.0, 0.0, 0.0, 0.0, 0.0, 0.0, 0.0, 0.0, 0.0, 0.0, 0.0, 0.0, 0.0, 0.0, 0.0, 0.0, 0.0, 0.0, 0.0, 0.0, 0.0, 0.0, 0.0, 0.0, 0.0, 0.0, 0.0, 0.0, 0.0, 0.0, 0.0, 0.0, 0.0, 0.0, 0.0, 0.0, 0.0, 0.0, 0.0, 0.0, 0.0, 0.0, 0.0, 0.0, 0.0, 0.0, 0.0, 0.0, 0.0, 0.0, 0.0, 0.0, 0.0, 0.0, 0.0, 0.0, 0.0, 0.0, 0.0, 0.0, 0.0, 0.0, 0.0, 0.0, 0.0, 0.0, 0.0, 0.0, 0.0, 0.0, 0.0, 0.0, 0.0, 0.0, 0.0, 0.0, 0.0, 0.0, 0.0, 0.0, 0.0, 0.0, 0.0, 0.0, 0.0, 0.0, 0.0, 0.0, 0.0, 0.0, 0.0, 0.0, 0.0, 0.0, 0.0, 0.0, 0.0, 0.0, 0.0, 0.0, 0.0, 0.0, 0.0, 0.0, 0.0, 0.0, 0.0, 0.0, 0.0, 0.0, 0.0, 0.0, 0.0, 0.0, 0.0, 0.0, 0.0, 0.0, 0.0, 0.0, 0.0, 0.0, 0.0, 0.0, 0.0, 0.0, 0.0, 0.0, 0.0, 0.0, 0.0, 0.0, 0.0, 0.0, 0.0, 0.0, 0.0, 0.0, 0.0, 0.0, 0.0, 0.0, 0.0, 0.0, 0.0, 0.0, 0.0, 0.0, 0.0, 0.0, 0.0, 0.0, 0.0, 0.0, 0.0, 0.0, 0.0, 0.0, 0.0, 0.0, 0.0, 0.0, 0.0, 0.0, 0.0, 0.0, 0.0, 0.0, 0.0, 0.0, 0.0, 0.0, 0.0, 0.0, 0.0, 0.0, 0.0, 0.0, 0.0, 0.0, 0.0, 0.0, 0.0, 0.0, 0.0, 0.0, 0.0, 0.0, 0.0, 0.0, 0.0, 0.0, 0.0, 0.0, 0.0, 0.0, 0.0, 0.0, 0.0, 0.0, 0.0, 0.0, 0.0, 0.0, 0.0, 0.0, 0.0, 0.0, 0.0, 0.0, 0.0, 0.0, 0.0, 0.0, 0.0, 0.0, 0.0, 0.0, 0.0, 0.0, 0.0, 0.0, 0.0, 0.0, 0.0, 0.0, 0.0, 0.0, 0.0, 0.0, 0.0, 0.0, 0.0, 0.0, 0.0, 0.0, 0.0, 0.0, 0.0, 0.0, 0.0, 0.0, 0.0, 0.0, 0.0, 0.0, 0.0, 0.0, 0.0, 0.0, 0.0, 0.0, 0.0, 0.0, 0.0, 0.0, 0.0, 0.0, 0.0, 0.0, 0.0, 0.0, 0.0, 0.0, 0.0, 0.0, 0.0, 0.0, 0.0, 0.0, 0.0, 0.0, 0.0, 0.0, 0.0, 0.0, 0.0, 0.0, 0.0, 0.0, 0.0, 0.0, 0.0, 0.0, 0.0, 0.0, 0.0, 0.0, 0.0, 0.0, 0.0, 0.0, 0.0, 0.0, 0.0, 0.0, 0.0, 0.0, 0.0, 0.0, 0.0, 0.0, 0.0, 0.0, 0.0, 0.0, 0.0, 0.0, 0.0, 0.0, 0.0, 0.0, 0.0, 0.0, 0.0, 0.0, 0.0, 0.0, 0.0, 0.0, 0.0, 0.0, 0.0, 0.0, 0.0, 0.0, 0.0, 0.0, 0.0, 0.0, 0.0, 0.0, 0.0, 0.0, 0.0, 0.0, 0.0, 0.0, 0.0, 0.0, 0.0, 0.0, 0.0, 0.0, 0.0, 0.0, 0.0, 0.0, 0.0, 0.0, 0.0, 0.0, 0.0, 0.0, 0.0, 0.0, 0.0, 0.0, 0.0, 0.0, 0.0, 0.0, 0.0, 0.0, 0.0, 0.0, 0.0, 0.0, 0.0, 0.0, 0.0, 0.0, 0.0, 0.0, 0.0, 0.0, 0.0, 0.0, 0.0, 0.0, 0.0, 0.0, 0.0, 0.0, 0.0, 0.0, 0.0, 0.0, 0.0, 0.0, 0.0, 0.0, 0.0, 0.0, 0.0, 0.0, 0.0, 0.0, 0.0, 0.0, 0.0, 0.0, 0.0, 0.0, 0.0, 0.0, 0.0, 0.0, 0.0, 0.0, 0.0, 0.0, 0.0, 0.0, 0.0, 0.0, 0.0, 0.0, 0.0, 0.0, 0.0, 0.0, 0.0, 0.0, 0.0, 0.0, 0.0, 0.0, 0.0, 0.0, 0.0, 0.0, 0.0, 0.0, 0.0, 0.0, 0.0, 0.0, 0.0, 0.0, 0.0, 0.0, 0.0, 0.0, 0.0, 0.0, 0.0, 0.0, 0.0, 0.0, 0.0, 0.0, 0.0, 0.0, 0.0, 0.0, 0.0, 0.0, 0.0, 0.0, 0.0, 0.0, 0.0, 0.0, 0.0, 0.0, 0.0, 0.0, 0.0, 0.0, 0.0, 0.0, 0.0, 0.0, 0.0, 0.0, 0.0, 0.0, 0.0, 0.0, 0.0, 0.0, 0.0, 0.0, 0.0, 0.0, 0.0, 0.0, 0.0, 0.0, 0.0, 0.0, 0.0, 0.0, 0.0, 0.0, 0.0, 0.0, 0.0, 0.0, 0.0, 0.0, 0.0, 0.0, 0.0, 0.0, 0.0, 0.0, 0.0, 0.0, 0.0, 0.0, 0.0, 0.0, 0.0, 0.0, 0.0, 0.0, 0.0, 0.0, 0.0, 0.0, 0.0, 0.0, 0.0, 0.0, 0.0, 0.0, 0.0, 0.0, 0.0, 0.0, 0.0, 0.0, 0.0, 0.0, 0.0, 0.0, 0.0, 0.0, 0.0, 0.0, 0.0, 0.0, 0.0, 0.0, 0.0, 0.0, 0.0, 0.0, 0.0, 0.0, 0.0, 0.0, 0.0, 0.0, 0.0, 0.0, 0.0, 0.0, 0.0, 0.0, 0.0, 0.0, 0.0, 0.0, 0.0, 0.0, 0.0, 0.0, 0.0, 0.0, 0.0, 0.0, 0.0, 0.0, 0.0, 0.0, 0.0, 0.0, 0.0, 0.0, 0.0, 0.0, 0.0, 0.0, 0.0, 0.0, 0.0, 0.0, 0.0, 0.0, 0.0, 0.0, 0.0, 0.0, 0.0, 0.0, 0.0, 0.0, 0.0, 0.0, 0.0, 0.0, 0.0, 0.0, 0.0, 0.0, 0.0, 0.0, 0.0, 0.0, 0.0, 0.0, 0.0, 0.0, 0.0, 0.0, 0.0, 0.0, 0.0, 0.0, 0.0, 0.0, 0.0, 0.0, 0.0, 0.0, 0.0, 0.0, 0.0, 0.0, 0.0, 0.0, 0.0, 0.0, 0.0, 0.0, 0.0, 0.0, 0.0, 0.0, 0.0, 0.0, 0.0, 0.0, 0.0, 0.0, 0.0, 0.0, 0.0, 0.0, 0.0, 0.0, 0.0, 0.0, 0.0, 0.0, 0.0, 0.0, 0.0, 0.0, 0.0, 0.0, 0.0, 0.0, 0.0, 0.0, 0.0, 0.0, 0.0, 0.0, 0.0, 0.0, 0.0, 0.0, 0.0, 0.0, 0.0, 0.0, 0.0, 0.0, 0.0, 0.0, 0.0, 0.0, 0.0, 0.0, 0.0, 0.0, 0.0, 0.0, 0.0, 0.0, 0.0, 0.0, 0.0, 0.0, 0.0, 0.0, 0.0, 0.0, 0.0, 0.0, 0.0, 0.0, 0.0, 0.0, 0.0, 0.0, 0.0, 0.0, 0.0, 0.0, 0.0, 0.0, 0.0, 0.0, 0.0, 0.0, 0.0, 0.0, 0.0, 0.0, 0.0, 0.0, 0.0, 0.0, 0.0, 0.0, 0.0, 0.0, 0.0, 0.0, 0.0, 0.0, 0.0, 0.0, 0.0, 0.0, 0.0, 0.0, 0.0, 0.0, 0.0, 0.0, 0.0, 0.0, 0.0, 0.0, 0.0, 0.0, 0.0, 0.0, 0.0, 0.0, 0.0, 0.0, 0.0, 0.0, 0.0, 0.0, 0.0, 0.0, 0.0, 0.0, 0.0, 0.0, 0.0, 0.0, 0.0, 0.0, 0.0, 0.0, 0.0, 0.0, 0.0, 0.0, 0.0, 0.0, 0.0, 0.0, 0.0, 0.0, 0.0, 0.0, 0.0, 0.0, 0.0, 0.0, 0.0, 0.0, 0.0, 0.0, 0.0, 0.0, 0.0, 0.0, 0.0, 0.0, 0.0, 0.0, 0.0, 0.0, 0.0, 0.0, 0.0, 0.0, 0.0, 0.0, 0.0, 0.0, 0.0, 0.0, 0.0, 0.0, 0.0, 0.0, 0.0, 0.0, 0.0, 0.0, 0.0, 0.0, 0.0, 0.0, 0.0, 0.0, 0.0, 0.0, 0.0, 0.0, 0.0, 0.0, 0.0, 0.0, 0.0, 0.0, 0.0, 0.0, 0.0, 0.0, 0.0, 0.0, 0.0, 0.0, 0.0, 0.0, 0.0, 0.0, 0.0, 0.0, 0.0, 0.0, 0.0, 0.0, 0.0, 0.0, 0.0, 0.0, 0.0, 0.0, 0.0, 0.0, 0.0, 0.0, 0.0, 0.0, 0.0, 0.0, 0.0, 0.0, 0.0, 0.0, 0.0, 0.0, 0.0, 0.0, 0.0, 0.0, 0.0, 0.0, 0.0, 0.0, 0.0, 0.0, 0.0, 0.0, 0.0, 0.0, 0.0, 0.0, 0.0, 0.0, 0.0, 0.0, 0.0, 0.0, 0.0, 0.0, 0.0, 0.0, 0.0, 0.0, 0.0, 0.0, 0.0, 0.0, 0.0, 0.0, 0.0, 0.0, 0.0, 0.0, 0.0, 0.0, 0.0, 0.0, 0.0, 0.0, 0.0, 0.0, 0.0, 0.0, 0.0, 0.0, 0.0, 0.0, 0.0, 0.0, 0.0, 0.0, 0.0, 0.0, 0.0, 0.0, 0.0, 0.0, 0.0, 0.0, 0.0, 0.0, 0.0, 0.0, 0.0, 0.0, 0.0, 0.0, 0.0, 0.0, 0.0, 0.0, 0.0, 0.0, 0.0, 0.0, 0.0, 0.0, 0.0, 0.0, 0.0, 0.0, 0.0, 0.0, 0.0, 0.0, 0.0, 0.0, 0.0, 0.0, 0.0, 0.0, 0.0, 0.0, 0.0, 0.0, 0.0, 0.0, 0.0, 0.0, 0.0, 0.0, 0.0, 0.0, 0.0, 0.0, 0.0, 0.0, 0.0, 0.0, 0.0, 0.0, 0.0, 0.0, 0.0, 0.0, 0.0, 0.0, 0.0, 0.0, 0.0, 0.0, 0.0, 0.0, 0.0, 0.0, 0.0, 0.0, 0.0, 0.0, 0.0, 0.0, 0.0, 0.0, 0.0, 0.0, 0.0, 0.0, 0.0, 0.0, 0.0, 0.0, 0.0, 0.0, 0.0, 0.0, 0.0, 0.0, 0.0, 0.0, 0.0, 0.0, 0.0, 0.0, 0.0, 0.0, 0.0, 0.0, 0.0, 0.0, 0.0, 0.0, 0.0, 0.0, 0.0, 0.0, 0.0, 0.0, 0.0, 0.0, 0.0, 0.0, 0.0, 0.0, 0.0, 0.0, 0.0, 0.0, 0.0, 0.0, 0.0, 0.0, 0.0, 0.0, 0.0, 0.0, 0.0, 0.0, 0.0, 0.0, 0.0, 0.0, 0.0, 0.0, 0.0, 0.0, 0.0, 0.0, 0.0, 0.0, 0.0, 0.0, 0.0, 0.0, 0.0, 0.0, 0.0, 0.0, 0.0, 0.0, 0.0, 0.0, 0.0, 0.0, 0.0, 0.0, 0.0, 0.0, 0.0, 0.0, 0.0, 0.0, 0.0, 0.0, 0.0, 0.0, 0.0, 0.0, 0.0, 0.0, 0.0, 0.0, 0.0, 0.0, 0.0, 0.0, 0.0, 0.0, 0.0, 0.0, 0.0, 0.0, 0.0, 0.0, 0.0, 0.0, 0.0, 0.0, 0.0, 0.0, 0.0, 0.0, 0.0, 0.0, 0.0, 0.0, 0.0, 0.0, 0.0, 0.0, 0.0, 0.0, 0.0, 0.0, 0.0, 0.0, 0.0, 0.0, 0.0, 0.0, 0.0, 0.0, 0.0, 0.0, 0.0, 0.0, 0.0, 0.0, 0.0, 0.0, 0.0, 0.0, 0.0, 0.0, 0.0, 0.0, 0.0, 0.0, 0.0, 0.0, 0.0, 0.0, 0.0, 0.0, 0.0, 0.0, 0.0, 0.0, 0.0, 0.0, 0.0, 0.0, 0.0, 0.0, 0.0, 0.0, 0.0, 0.0, 0.0, 0.0, 0.0, 0.0, 0.0, 0.0, 0.0, 0.0, 0.0, 0.0, 0.0, 0.0, 0.0, 0.0, 0.0, 0.0, 0.0, 0.0, 0.0, 0.0, 0.0, 0.0, 0.0, 0.0, 0.0, 0.0, 0.0, 0.0, 0.0, 0.0, 0.0, 0.0, 0.0, 0.0, 0.0, 0.0, 0.0, 0.0, 0.0, 0.0, 0.0, 0.0, 0.0, 0.0, 0.0, 0.0, 0.0, 0.0, 0.0, 0.0, 0.0, 0.0, 0.0, 0.0, 0.0, 0.0, 0.0, 0.0, 0.0, 0.0, 0.0, 0.0, 0.0, 0.0, 0.0, 0.0, 0.0, 0.0, 0.0, 0.0, 0.0, 0.0, 0.0, 0.0, 0.0, 0.0, 0.0, 0.0, 0.0, 0.0, 0.0, 0.0, 0.0, 0.0, 0.0, 0.0, 0.0, 0.0, 0.0, 0.0, 0.0, 0.0, 0.0, 0.0, 0.0, 0.0, 0.0, 0.0, 0.0, 0.0, 0.0, 0.0, 0.0, 0.0, 0.0, 0.0, 0.0, 0.0, 0.0, 0.0, 0.0, 0.0, 0.0, 0.0, 0.0, 0.0, 0.0, 0.0, 0.0, 0.0, 0.0, 0.0, 0.0, 0.0, 0.0, 0.0, 0.0, 0.0, 0.0, 0.0, 0.0, 0.0, 0.0, 0.0, 0.0, 0.0, 0.0, 0.0, 0.0, 0.0, 0.0, 0.0, 0.0, 0.0, 0.0, 0.0, 0.0, 0.0, 0.0, 0.0, 0.0, 0.0, 0.0, 0.0, 0.0, 0.0, 0.0, 0.0, 0.0, 0.0, 0.0, 0.0, 0.0, 0.0, 0.0, 0.0, 0.0, 0.0, 0.0, 0.0, 0.0, 0.0, 0.0, 0.0, 0.0, 0.0, 0.0, 0.0, 0.0, 0.0, 0.0, 0.0, 0.0, 0.0, 0.0, 0.0, 0.0, 0.0, 0.0, 0.0, 0.0, 0.0, 0.0, 0.0, 0.0, 0.0, 0.0, 0.0, 0.0, 0.0, 0.0, 0.0, 0.0, 0.0, 0.0, 0.0, 0.0, 0.0, 0.0, 0.0, 0.0, 0.0, 0.0, 0.0, 0.0, 0.0, 0.0, 0.0, 0.0, 0.0, 0.0, 0.0, 0.0, 0.0, 0.0, 0.0, 0.0, 0.0, 0.0, 0.0, 0.0, 0.0, 0.0, 0.0, 0.0, 0.0, 0.0, 0.0, 0.0, 0.0, 0.0, 0.0, 0.0, 0.0, 0.0, 0.0, 0.0, 0.0, 0.0, 0.0, 0.0, 0.0, 0.0, 0.0, 0.0, 0.0, 0.0, 0.0, 0.0, 0.0, 0.0, 0.0, 0.0, 0.0, 0.0, 0.0, 0.0, 0.0, 0.0, 0.0, 0.0, 0.0, 0.0, 0.0, 0.0, 0.0, 0.0, 0.0, 0.0, 0.0, 0.0, 0.0, 0.0, 0.0, 0.0, 0.0, 0.0, 0.0, 0.0, 0.0, 0.0, 0.0, 0.0, 0.0, 0.0, 0.0, 0.0, 0.0, 0.0, 0.0, 0.0, 0.0, 0.0, 0.0, 0.0, 0.0, 0.0, 0.0, 0.0, 0.0, 0.0, 0.0, 0.4744, 0.03945, 0.4715, 0.03906, 0.4702, 0.03889, 0.467, 0.0386, 0.4656, 0.03848, 0.4623, 0.0383, 0.4608, 0.03823, 0.4593, 0.0382, 0.4576, 0.03817, 0.4559, 0.03814, 0.4043, 0.03814, 0.396, 0.03814, 0.396, 0.25, 0.625, 0.25, 0.6002, 0.2213, 0.625, 0.2138, 0.625, 0.09093, 0.4874, 0.09093, 0.4874, 0.09089, 0.4874, 0.045, 0.4873, 0.04475, 0.4873, 0.04463, 0.4871, 0.04425, 0.487, 0.04393, 0.4862, 0.0432, 0.4859, 0.04288, 0.4845, 0.04219, 0.484, 0.04189, 0.4822, 0.04125, 0.4814, 0.04097, 0.4792, 0.0404, 0.4782, 0.04015, 0.4756, 0.03967, 0.625, 0.25, 0.625, 0.2138, 0.6002, 0.2213, 0.4874, 0.5, 0.4874, 0.5, 0.4874, 0.5, 0.4874, 0.25, 0.4874, 0.25, 0.625, 0.25, 0.625, 0.25, 0.396, 0.25, 0.396, 0.5, 0.875, 0.5362, 0.875, 0.5, 0.875, 0.5, 0.875, 0.5837, 0.875, 0.6591, 0.875, 0.6591, 0.375, 0.0, 0.625, 0.0, 0.625, 0.25, 0.375, 0.25, 0.375, 0.2504, 0.375, 0.25, 0.625, 0.25, 0.625, 0.5, 0.625, 0.5, 0.625, 0.2504, 0.375, 0.2504, 0.375, 0.2504, 0.375, 0.5, 0.375, 0.5, 0.375, 0.5, 0.375, 0.5, 0.375, 0.2504, 0.375, 0.2504, 0.375, 0.5, 0.625, 0.51, 0.625, 0.5, 0.625, 0.5, 0.625, 0.75, 0.625, 0.75, 0.625, 0.7305, 0.625, 0.7305, 0.625, 0.7007, 0.625, 0.5495, 0.625, 0.5493, 0.625, 0.51, 0.4722, 0.5196, 0.4765, 0.525, 0.47, 0.5331, 0.4657, 0.5385, 0.4527, 0.5385, 0.444, 0.5385, 0.4375, 0.5304, 0.4332, 0.525, 0.4397, 0.5169, 0.4413, 0.515, 0.4413, 0.5342, 0.4683, 0.5342, 0.4683, 0.5148, 0.4683, 0.5148, 0.4414, 0.5148, 0.444, 0.5115, 0.457, 0.5115, 0.4657, 0.5115, 0.5146, 0.7154, 0.5146, 0.7305, 0.5107, 0.7305, 0.5107, 0.7304, 0.5063, 0.725, 0.5128, 0.7169, 0.5171, 0.7115, 0.5301, 0.7115, 0.5388, 0.7115, 0.5453, 0.7196, 0.5496, 0.725, 0.5431, 0.7331, 0.5388, 0.7385, 0.5258, 0.7385, 0.5212, 0.7385, 0.5212, 0.7348, 0.5417, 0.7348, 0.5417, 0.7154, 0.4941, 0.7, 0.4941, 0.7, 0.4941, 0.7006, 0.4941, 0.7007, 0.4941, 0.7305, 0.4941, 0.7305, 0.4941, 0.75, 0.4102, 0.75, 0.4107, 0.75, 0.4112, 0.7499, 0.4116, 0.7499, 0.412, 0.7498, 0.413, 0.7497, 0.4134, 0.7496, 0.4143, 0.7493, 0.4147, 0.7491, 0.4155, 0.7488, 0.4158, 0.7486, 0.4166, 0.7481, 0.4169, 0.7479, 0.4175, 0.7473, 0.4177, 0.7471, 0.4182, 0.7465, 0.4184, 0.7462, 0.4188, 0.7455, 0.4189, 0.7452, 0.4191, 0.7445, 0.4191, 0.7442, 0.4192, 0.7439, 0.4192, 0.7437, 0.4192, 0.7435, 0.4192, 0.7, 0.4192, 0.7, 0.4586, 0.7, 0.625, 0.75, 0.625, 0.75, 0.625, 1.0, 0.375, 1.0, 0.375, 0.9996, 0.3931, 0.9996, 0.3931, 0.9937, 0.3931, 0.9571, 0.3931, 0.9163, 0.4102, 0.9163, 0.4102, 0.75, 0.4941, 0.75, 0.4941, 0.9996, 0.5212, 0.9996, 0.5212, 0.9972, 0.5212, 0.9808, 0.5212, 0.9287, 0.5212, 0.9163, 0.5979, 0.9163, 0.5979, 0.9996, 0.625, 0.9996, 0.625, 0.75, 0.6197, 0.75, 0.625, 0.75, 0.625, 0.75, 0.6212, 0.8199, 0.6212, 0.8199, 0.625, 0.75, 0.625, 0.9996, 0.5979, 0.9996, 0.5979, 0.9163, 0.616, 0.9163, 0.616, 0.75, 0.6197, 0.75, 0.5197, 0.9277, 0.5195, 0.9163, 0.5212, 0.9163, 0.5212, 0.9287, 0.5212, 0.9972, 0.5212, 0.9972, 0.5212, 0.9996, 0.4941, 0.9996, 0.4941, 0.75, 0.5032, 0.75, 0.5032, 0.9163, 0.5195, 0.9163, 0.5197, 0.9277, 0.5212, 0.9287, 0.5212, 0.9808, 0.5208, 0.9807, 0.5212, 0.9808, 0.5212, 0.9972, 0.5212, 0.9972, 0.5208, 0.9807, 0.3895, 0.75, 0.3931, 0.75, 0.3901, 0.7907, 0.3931, 0.9163, 0.3931, 0.9163, 0.392, 0.9214, 0.392, 0.9214, 0.393, 0.9938, 0.3931, 0.9937, 0.3931, 0.9996, 0.375, 0.9996, 0.375, 0.75, 0.3895, 0.75, 0.3901, 0.7907, 0.3931, 0.75, 0.3931, 0.9163, 0.392, 0.9214, 0.392, 0.9214, 0.3931, 0.9163, 0.3931, 0.9571, 0.3925, 0.9585, 0.3931, 0.9571, 0.3931, 0.9937, 0.393, 0.9938, 0.3925, 0.9585, 0.125, 0.75, 0.125, 0.5, 0.1254, 0.5, 0.1254, 0.75, 0.625, 0.5, 0.875, 0.5, 0.875, 0.75, 0.625, 0.75, 0.375, 0.25, 0.375, 0.0, 0.375, 0.0, 0.375, 0.25, 0.625, 0.5, 0.625, 0.5, 0.375, 0.5, 0.375, 0.25, 0.375, 0.25, 0.375, 0.2987, 0.375, 0.2987, 0.375, 0.5, 0.625, 0.5494, 0.625, 0.75, 0.375, 0.75, 0.375, 0.5, 0.625, 0.5, 0.625, 0.5, 0.625, 0.5, 0.375, 1.0, 0.375, 1.0, 0.375, 0.75, 0.625, 0.75, 0.625, 0.9513, 0.5763, 0.9513, 0.375, 0.9513, 0.125, 0.5, 0.375, 0.5, 0.375, 0.75, 0.125, 0.75, 0.625, 0.75, 0.625, 0.5494, 0.8263, 0.5494, 0.8263, 0.75, 0.0, 0.0, 0.0, 0.0, 0.0, 0.0, 0.0, 0.0, 0.0, 0.0, 0.0, 0.0, 0.0, 0.0, 0.0, 0.0, 0.0, 0.0, 0.0, 0.0, 0.0, 0.0, 0.0, 0.0, 0.0, 0.0, 0.0, 0.0, 0.0, 0.0, 0.0, 0.0, 0.0, 0.0, 0.0, 0.0, 0.0, 0.0, 0.0, 0.0, 0.0, 0.0, 0.0, 0.0, 0.0, 0.0, 0.0, 0.0, 0.0, 0.0, 0.0, 0.0, 0.0, 0.0, 0.0, 0.0, 0.0, 0.0, 0.0, 0.0, 0.0, 0.0, 0.0, 0.0, 0.0, 0.0, 0.0, 0.0, 0.0, 0.0, 0.0, 0.0, 0.0, 0.0, 0.0, 0.0, 0.0, 0.0, 0.0, 0.0, 0.0, 0.0, 0.0, 0.0, 0.0, 0.0, 0.0, 0.0, 0.0, 0.0, 0.0, 0.0, 0.0, 0.0, 0.0, 0.0, 0.0, 0.0, 0.0, 0.0, 0.0, 0.0, 0.0, 0.0, 0.0, 0.0, 0.0, 0.0, 0.0, 0.0, 0.0, 0.0, 0.0, 0.0, 0.0, 0.0, 0.0, 0.0, 0.0, 0.0, 0.0, 0.0, 0.0, 0.0, 0.0, 0.0, 0.0, 0.0, 0.0, 0.0, 0.0, 0.0, 0.0, 0.0, 0.0, 0.0, 0.0, 0.0, 0.0, 0.0, 0.0, 0.0, 0.0, 0.0, 0.0, 0.0, 0.0, 0.0, 0.0, 0.0, 0.0, 0.0, 0.0, 0.0, 0.0, 0.0, 0.0, 0.0, 0.0, 0.0, 0.0, 0.0, 0.0, 0.0, 0.0, 0.0, 0.0, 0.0, 0.0, 0.0, 0.0, 0.0, 0.0, 0.0, 0.0, 0.0, 0.0, 0.0, 0.0, 0.0, 0.0, 0.0, 0.0, 0.0, 0.0, 0.0, 0.0, 0.0, 0.0, 0.0, 0.0, 0.0, 0.0, 0.0, 0.0, 0.0, 0.0, 0.0, 0.0, 0.0, 0.0, 0.0, 0.0, 0.0, 0.0, 0.0, 0.0, 0.0, 0.0, 0.0, 0.0, 0.0, 0.0, 0.0, 0.0, 0.0, 0.0, 0.0, 0.0, 0.0, 0.0, 0.0, 0.0, 0.0, 0.0, 0.0, 0.0, 0.0, 0.0, 0.0, 0.0, 0.0, 0.0, 0.0, 0.0, 0.0, 0.0, 0.0, 0.0, 0.0, 0.0, 0.0, 0.0, 0.0, 0.0, 0.0, 0.0, 0.0, 0.0, 0.0, 0.0, 0.0, 0.0, 0.0, 0.0, 0.0, 0.0, 0.0, 0.0, 0.0, 0.0, 0.0, 0.0, 0.0, 0.0, 0.0, 0.0, 0.0, 0.0, 0.0, 0.0, 0.0, 0.0, 0.0, 0.0, 0.0, 0.0, 0.0, 0.0, 0.0, 0.0, 0.0, 0.0, 0.0, 0.0, 0.0, 0.0, 0.0, 0.0, 0.0, 0.0, 0.0, 0.0, 0.0, 0.0, 0.0, 0.0, 0.0, 0.0, 0.0, 0.0, 0.0, 0.0, 0.0, 0.0, 0.0, 0.0, 0.0, 0.0, 0.0, 0.0, 0.0, 0.0, 0.0, 0.0, 0.0, 0.0, 0.0, 0.0, 0.0, 0.0, 0.0, 0.0, 0.0, 0.0, 0.0, 0.0, 0.0, 0.0, 0.0, 0.0, 0.0, 0.0, 0.0, 0.0, 0.0, 0.0, 0.0, 0.0, 0.0, 0.0, 0.0, 0.0, 0.0, 0.0, 0.0, 0.0, 0.0, 0.0, 0.0, 0.0, 0.0, 0.0, 0.0, 0.0, 0.0, 0.0, 0.0, 0.0, 0.0, 0.0, 0.0, 0.0, 0.0, 0.0, 0.0, 0.0, 0.0, 0.0, 0.0, 0.0, 0.0, 0.0, 0.0, 0.0, 0.0, 0.0, 0.0, 0.0, 0.0, 0.0, 0.0, 0.0, 0.0, 0.0, 0.0, 0.0, 0.0, 0.0, 0.0, 0.0, 0.0, 0.0, 0.0, 0.0, 0.0, 0.0, 0.0, 0.0, 0.0, 0.0, 0.0, 0.0, 0.0, 0.0, 0.0, 0.0, 0.0, 0.0, 0.0, 0.0, 0.0, 0.0, 0.0, 0.0, 0.0, 0.0, 0.0, 0.0, 0.0, 0.0, 0.0, 0.0, 0.0, 0.0, 0.0, 0.0, 0.0, 0.0, 0.0, 0.0, 0.0, 0.0, 0.0, 0.0, 0.0, 0.0, 0.0, 0.0, 0.0, 0.0, 0.0, 0.0, 0.0, 0.0, 0.0, 0.0, 0.0, 0.0, 0.0, 0.0, 0.0, 0.0, 0.0, 0.0, 0.0, 0.0, 0.0, 0.0, 0.0, 0.0, 0.0, 0.0, 0.0, 0.0, 0.0, 0.0, 0.0, 0.0, 0.0, 0.0, 0.0, 0.0, 0.0, 0.0, 0.0, 0.0, 0.0, 0.0, 0.0, 0.0, 0.0, 0.0, 0.0, 0.0, 0.0, 0.0, 0.0, 0.0, 0.0, 0.0, 0.0, 0.0, 0.0, 0.0, 0.0, 0.0, 0.0, 0.0, 0.0, 0.0, 0.0, 0.0, 0.0, 0.0, 0.0, 0.0, 0.0, 0.0, 0.0, 0.0, 0.0, 0.0, 0.0, 0.0, 0.0, 0.0, 0.0, 0.0, 0.0, 0.0, 0.0, 0.0, 0.0, 0.0, 0.0, 0.0, 0.0, 0.0, 0.0, 0.0, 0.0, 0.0, 0.0, 0.0, 0.0, 0.0, 0.0, 0.0, 0.0, 0.0, 0.0, 0.0, 0.0, 0.0, 0.0, 0.0, 0.0, 0.0, 0.0, 0.0, 0.0, 0.0, 0.0, 0.0, 0.0, 0.0, 0.0, 0.0, 0.0, 0.0, 0.0, 0.0, 0.0, 0.0, 0.0, 0.0, 0.0, 0.0, 0.0, 0.0, 0.0, 0.0, 0.0, 0.0, 0.0, 0.0, 0.0, 0.0, 0.0, 0.0, 0.0, 0.0, 0.0, 0.0, 0.0, 0.0, 0.0, 0.0, 0.0, 0.0, 0.0, 0.0, 0.0, 0.0, 0.0, 0.625, 0.25, 0.375, 0.25, 0.375, 0.02418, 0.625, 0.02418, 0.375, 0.25, 0.625, 0.25, 0.625, 0.25, 0.375, 0.25, 0.625, 0.75, 0.625, 0.75, 0.625, 0.7414, 0.6249, 0.739, 0.6246, 0.7366, 0.624, 0.7344, 0.6233, 0.7323, 0.6224, 0.7304, 0.6213, 0.7288, 0.6201, 0.7275, 0.6188, 0.7266, 0.6174, 0.726, 0.616, 0.7258, 0.3931, 0.7258, 0.375, 0.7258, 0.375, 0.5114, 0.625, 0.5114, 0.625, 0.7667, 0.625, 0.75, 0.625, 0.75, 0.625, 0.9513, 0.625, 0.9513, 0.1737, 0.7258, 0.1737, 0.7258, 0.125, 0.7258, 0.125, 0.7258, 0.125, 0.5, 0.125, 0.5, 0.125, 0.5114, 0.375, 0.5114, 0.375, 0.7258, 0.875, 0.5114, 0.875, 0.5, 0.875, 0.5, 0.875, 0.7258, 0.8263, 0.7258, 0.8263, 0.75, 0.625, 0.75, 0.625, 0.5114, 0.5017, 0.0, 0.625, 0.0, 0.625, 0.25, 0.5017, 0.25, 0.375, 0.25, 0.375, 0.0, 0.4829, 0.0, 0.4829, 0.25, 0.625, 0.25, 0.625, 0.5, 0.375, 0.5, 0.375, 0.25, 0.4829, 0.25, 0.4829, 0.2885, 0.5017, 0.2885, 0.5017, 0.25, 0.625, 0.75, 0.375, 0.75, 0.375, 0.5, 0.625, 0.5, 0.625, 0.5, 0.625, 0.5, 0.625, 0.75, 0.625, 0.75, 0.4829, 1.0, 0.375, 1.0, 0.375, 0.75, 0.625, 0.75, 0.625, 1.0, 0.5017, 1.0, 0.5017, 0.9615, 0.4829, 0.9615, 0.125, 0.5, 0.375, 0.5, 0.375, 0.75, 0.125, 0.75, 0.625, 0.0, 0.625, 0.25, 0.375, 0.25, 0.375, 0.0, 0.3751, 0.0, 0.3751, 0.00649, 0.4617, 0.00649, 0.4617, 0.0, 0.625, 0.25, 0.625, 0.25, 0.625, 0.0, 0.625, 0.0, 0.625, 0.25, 0.625, 0.5, 0.375, 0.5, 0.375, 0.2825, 0.625, 0.2825, 0.4829, 0.75, 0.375, 0.75, 0.375, 0.5, 0.625, 0.5, 0.625, 0.75, 0.5017, 0.75, 0.5017, 0.6696, 0.4829, 0.6696, 0.3751, 1.0, 0.375, 1.0, 0.375, 0.75, 0.4829, 0.75, 0.4829, 0.7509, 0.5017, 0.7509, 0.5017, 0.75, 0.625, 0.75, 0.625, 1.0, 0.4617, 1.0, 0.4617, 0.75, 0.3751, 0.75, 0.1575, 0.5, 0.375, 0.5, 0.375, 0.75, 0.125, 0.75, 0.125, 0.5, 0.375, 8.941e-08, 0.375, 8.941e-08, 0.625, 0.0, 0.625, 0.25, 0.375, 0.25, 0.375, 0.2424, 0.375, 0.2424, 0.375, 0.1061, 0.375, 0.1061, 0.375, 8.941e-08, 0.375, 0.1061, 0.375, 0.2424, 0.375, 0.2424, 0.375, 0.1061, 0.375, 0.25, 0.625, 0.25, 0.625, 0.5, 0.375, 0.5, 0.375, 0.7424, 0.375, 0.7424, 0.375, 0.5, 0.625, 0.5, 0.625, 0.75, 0.375, 0.75, 0.375, 0.75, 0.375, 0.75, 0.375, 0.75, 0.625, 0.75, 0.625, 1.0, 0.375, 1.0, 0.1343, 0.5076, 0.125, 0.5076, 0.125, 0.5, 0.375, 0.5, 0.375, 0.7424, 0.1963, 0.7424, 0.1963, 0.75, 0.375, 0.75, 0.375, 0.75, 0.125, 0.75, 0.125, 0.75, 0.1963, 0.75, 0.1963, 0.6439, 0.1343, 0.6439, 0.625, 0.5, 0.875, 0.5, 0.875, 0.75, 0.625, 0.75, 0.625, 0.25, 0.625, 0.25, 0.625, 0.25, 0.375, 0.25, 0.375, 0.0, 0.375, 0.0, 0.625, 0.0, 0.625, 0.25, 0.625, 0.25, 0.375, 0.25, 0.375, 0.25, 0.625, 0.25, 0.625, 0.25, 0.625, 0.5, 0.625, 0.5, 0.625, 0.5, 0.625, 0.5, 0.625, 0.75, 0.375, 0.75, 0.375, 0.75, 0.375, 0.5, 0.625, 0.5, 0.375, 1.0, 0.375, 1.0, 0.375, 0.75, 0.375, 0.75, 0.375, 0.75, 0.125, 0.75, 0.125, 0.5, 0.375, 0.5, 0.625, 0.25, 0.375, 0.25, 0.375, 0.0, 0.375, 0.0, 0.375, 0.0, 0.625, 0.0, 0.375, 0.25, 0.625, 0.25, 0.625, 0.5, 0.375, 0.5, 0.375, 0.75, 0.375, 0.5, 0.625, 0.5, 0.625, 0.75, 0.375, 0.75, 0.375, 0.75, 0.625, 0.75, 0.625, 0.75, 0.375, 1.0, 0.375, 1.0, 0.375, 0.7593, 0.625, 0.7593, 0.625, 0.9907, 0.375, 0.9907, 0.3657, 0.75, 0.3657, 0.75, 0.125, 0.75, 0.125, 0.5, 0.375, 0.5, 0.375, 0.75, 0.3657, 0.75, 0.375, 0.75, 0.375, 0.75, 0.3657, 0.75, 0.6343, 0.75, 0.6343, 0.75, 0.625, 0.75, 0.625, 0.5, 0.875, 0.5, 0.875, 0.75, 0.8657, 0.75, 0.8657, 0.75, 0.625, 0.75, 0.625, 0.75, 0.6343, 0.75, 0.6343, 0.75, 0.375, 0.0, 0.625, 0.0, 0.625, 0.25, 0.375, 0.25, 0.625, 0.5, 0.625, 0.75, 0.375, 0.75, 0.375, 0.5, 0.375, 0.75, 0.625, 0.75, 0.625, 1.0, 0.375, 1.0, 0.375, 0.5, 0.375, 0.75, 0.125, 0.75, 0.125, 0.5, 0.875, 0.5, 0.875, 0.75, 0.625, 0.75, 0.625, 0.5, 0.0, 0.0, 0.0, 0.0, 0.0, 0.0, 0.0, 0.0, 0.0, 0.0, 0.0, 0.0, 0.0, 0.0, 0.0, 0.0, 0.0, 0.0, 0.0, 0.0, 0.0, 0.0, 0.0, 0.0, 0.0, 0.0, 0.0, 0.0, 0.0, 0.0, 0.0, 0.0, 0.0, 0.0, 0.0, 0.0, 0.0, 0.0, 0.0, 0.0, 0.0, 0.0, 0.0, 0.0, 0.0, 0.0, 0.0, 0.0, 0.0, 0.0, 0.0, 0.0, 0.0, 0.0, 0.0, 0.0])
_uv.active_render = True
_uv = me_main.uv_layers.new(name='UVマップ')
_uv.uv.foreach_set('vector', [0.0, 0.0, 0.0, 0.0, 0.0, 0.0, 0.0, 0.0, 0.0, 0.0, 0.0, 0.0, 0.0, 0.0, 0.0, 0.0, 0.0, 0.0, 0.0, 0.0, 0.0, 0.0, 0.0, 0.0, 0.0, 0.0, 0.0, 0.0, 0.0, 0.0, 0.0, 0.0, 0.0, 0.0, 0.0, 0.0, 0.0, 0.0, 0.0, 0.0, 0.0, 0.0, 0.0, 0.0, 0.0, 0.0, 0.0, 0.0, 0.0, 0.0, 0.0, 0.0, 0.0, 0.0, 0.0, 0.0, 0.0, 0.0, 0.0, 0.0, 0.0, 0.0, 0.0, 0.0, 0.0, 0.0, 0.0, 0.0, 0.0, 0.0, 0.0, 0.0, 0.0, 0.0, 0.0, 0.0, 0.0, 0.0, 0.0, 0.0, 0.0, 0.0, 0.0, 0.0, 0.0, 0.0, 0.0, 0.0, 0.0, 0.0, 0.0, 0.0, 0.0, 0.0, 0.0, 0.0, 0.0, 0.0, 0.0, 0.0, 0.0, 0.0, 0.0, 0.0, 0.0, 0.0, 0.0, 0.0, 0.0, 0.0, 0.0, 0.0, 0.0, 0.0, 0.0, 0.0, 0.0, 0.0, 0.0, 0.0, 0.0, 0.0, 0.0, 0.0, 0.0, 0.0, 0.0, 0.0, 0.0, 0.0, 0.0, 0.0, 0.0, 0.0, 0.0, 0.0, 0.0, 0.0, 0.0, 0.0, 0.0, 0.0, 0.0, 0.0, 0.0, 0.0, 0.0, 0.0, 0.0, 0.0, 0.0, 0.0, 0.0, 0.0, 0.0, 0.0, 0.0, 0.0, 0.0, 0.0, 0.0, 0.0, 0.0, 0.0, 0.0, 0.0, 0.0, 0.0, 0.0, 0.0, 0.0, 0.0, 0.0, 0.0, 0.0, 0.0, 0.0, 0.0, 0.0, 0.0, 0.0, 0.0, 0.0, 0.0, 0.0, 0.0, 0.0, 0.0, 0.0, 0.0, 0.0, 0.0, 0.0, 0.0, 0.0, 0.0, 0.0, 0.0, 0.0, 0.0, 0.0, 0.0, 0.0, 0.0, 0.0, 0.0, 0.0, 0.0, 0.0, 0.0, 0.0, 0.0, 0.0, 0.0, 0.0, 0.0, 0.0, 0.0, 0.0, 0.0, 0.0, 0.0, 0.0, 0.0, 0.0, 0.0, 0.0, 0.0, 0.0, 0.0, 0.0, 0.0, 0.0, 0.0, 0.0, 0.0, 0.0, 0.0, 0.0, 0.0, 0.0, 0.0, 0.0, 0.0, 0.0, 0.0, 0.0, 0.0, 0.0, 0.0, 0.0, 0.0, 0.0, 0.0, 0.0, 0.0, 0.0, 0.0, 0.0, 0.0, 0.0, 0.0, 0.0, 0.0, 0.0, 0.0, 0.0, 0.0, 0.0, 0.0, 0.0, 0.0, 0.0, 0.0, 0.0, 0.0, 0.0, 0.0, 0.0, 0.0, 0.0, 0.0, 0.0, 0.0, 0.0, 0.0, 0.0, 0.0, 0.0, 0.0, 0.0, 0.0, 0.0, 0.0, 0.0, 0.0, 0.0, 0.0, 0.0, 0.0, 0.0, 0.0, 0.0, 0.0, 0.0, 0.0, 0.0, 0.0, 0.0, 0.0, 0.0, 0.0, 0.0, 0.0, 0.0, 0.0, 0.0, 0.0, 0.0, 0.0, 0.0, 0.0, 0.0, 0.0, 0.0, 0.0, 0.0, 0.0, 0.0, 0.0, 0.0, 0.0, 0.0, 0.0, 0.0, 0.0, 0.0, 0.0, 0.0, 0.0, 0.0, 0.0, 0.0, 0.0, 0.0, 0.0, 0.0, 0.0, 0.0, 0.0, 0.0, 0.0, 0.0, 0.0, 0.0, 0.0, 0.0, 0.0, 0.0, 0.0, 0.0, 0.0, 0.0, 0.0, 0.0, 0.0, 0.0, 0.0, 0.0, 0.0, 0.0, 0.0, 0.0, 0.0, 0.0, 0.0, 0.0, 0.0, 0.0, 0.0, 0.0, 0.0, 0.0, 0.0, 0.0, 0.0, 0.0, 0.0, 0.0, 0.0, 0.0, 0.0, 0.0, 0.0, 0.0, 0.0, 0.0, 0.0, 0.0, 0.0, 0.0, 0.0, 0.0, 0.0, 0.0, 0.0, 0.0, 0.0, 0.0, 0.0, 0.0, 0.0, 0.0, 0.0, 0.0, 0.0, 0.0, 0.0, 0.0, 0.0, 0.0, 0.0, 0.0, 0.0, 0.0, 0.0, 0.0, 0.0, 0.0, 0.0, 0.0, 0.0, 0.0, 0.0, 0.0, 0.0, 0.0, 0.0, 0.0, 0.0, 0.0, 0.0, 0.0, 0.0, 0.0, 0.0, 0.0, 0.0, 0.0, 0.0, 0.0, 0.0, 0.0, 0.0, 0.0, 0.0, 0.0, 0.0, 0.0, 0.0, 0.0, 0.0, 0.0, 0.0, 0.0, 0.0, 0.0, 0.0, 0.0, 0.0, 0.0, 0.0, 0.0, 0.0, 0.0, 0.0, 0.0, 0.0, 0.0, 0.0, 0.0, 0.0, 0.0, 0.0, 0.0, 0.0, 0.0, 0.0, 0.0, 0.0, 0.0, 0.0, 0.0, 0.0, 0.0, 0.0, 0.0, 0.0, 0.0, 0.0, 0.0, 0.0, 0.0, 0.0, 0.0, 0.0, 0.0, 0.0, 0.0, 0.0, 0.0, 0.0, 0.0, 0.0, 0.0, 0.0, 0.0, 0.0, 0.0, 0.0, 0.0, 0.0, 0.0, 0.0, 0.0, 0.0, 0.0, 0.0, 0.0, 0.0, 0.0, 0.0, 0.0, 0.0, 0.0, 0.0, 0.0, 0.0, 0.0, 0.0, 0.0, 0.0, 0.0, 0.0, 0.0, 0.0, 0.0, 0.0, 0.0, 0.0, 0.0, 0.0, 0.0, 0.0, 0.0, 0.0, 0.0, 0.0, 0.0, 0.0, 0.0, 0.0, 0.0, 0.0, 0.0, 0.0, 0.0, 0.0, 0.0, 0.0, 0.0, 0.0, 0.0, 0.0, 0.0, 0.0, 0.0, 0.0, 0.0, 0.0, 0.0, 0.0, 0.0, 0.0, 0.0, 0.0, 0.0, 0.0, 0.0, 0.0, 0.0, 0.0, 0.0, 0.0, 0.0, 0.0, 0.0, 0.0, 0.0, 0.0, 0.0, 0.0, 0.0, 0.0, 0.0, 0.0, 0.0, 0.0, 0.0, 0.0, 0.0, 0.0, 0.0, 0.0, 0.0, 0.0, 0.0, 0.0, 0.0, 0.0, 0.0, 0.0, 0.0, 0.0, 0.0, 0.0, 0.0, 0.0, 0.0, 0.0, 0.0, 0.0, 0.0, 0.0, 0.0, 0.0, 0.0, 0.0, 0.0, 0.0, 0.0, 0.0, 0.0, 0.0, 0.0, 0.0, 0.0, 0.0, 0.0, 0.0, 0.0, 0.0, 0.0, 0.0, 0.0, 0.0, 0.0, 0.0, 0.0, 0.0, 0.0, 0.0, 0.0, 0.0, 0.0, 0.0, 0.0, 0.0, 0.0, 0.0, 0.0, 0.0, 0.0, 0.0, 0.0, 0.0, 0.0, 0.0, 0.0, 0.0, 0.0, 0.0, 0.0, 0.0, 0.0, 0.0, 0.0, 0.0, 0.0, 0.0, 0.0, 0.0, 0.0, 0.0, 0.0, 0.0, 0.0, 0.0, 0.0, 0.0, 0.0, 0.0, 0.0, 0.0, 0.0, 0.0, 0.0, 0.0, 0.0, 0.0, 0.0, 0.0, 0.0, 0.0, 0.0, 0.0, 0.0, 0.0, 0.0, 0.0, 0.0, 0.0, 0.0, 0.0, 0.0, 0.0, 0.0, 0.0, 0.0, 0.0, 0.0, 0.0, 0.0, 0.0, 0.0, 0.0, 0.0, 0.0, 0.0, 0.0, 0.0, 0.0, 0.0, 0.0, 0.0, 0.0, 0.0, 0.0, 0.0, 0.0, 0.0, 0.0, 0.0, 0.0, 0.0, 0.0, 0.0, 0.0, 0.0, 0.0, 0.0, 0.0, 0.0, 0.0, 0.0, 0.0, 0.0, 0.0, 0.0, 0.0, 0.0, 0.0, 0.0, 0.0, 0.0, 0.0, 0.0, 0.0, 0.0, 0.0, 0.0, 0.0, 0.0, 0.0, 0.0, 0.0, 0.0, 0.0, 0.0, 0.0, 0.0, 0.0, 0.0, 0.0, 0.0, 0.0, 0.0, 0.0, 0.0, 0.0, 0.0, 0.0, 0.0, 0.0, 0.0, 0.0, 0.0, 0.0, 0.0, 0.0, 0.0, 0.0, 0.0, 0.0, 0.0, 0.0, 0.0, 0.0, 0.0, 0.0, 0.0, 0.0, 0.0, 0.0, 0.0, 0.0, 0.0, 0.0, 0.0, 0.0, 0.0, 0.0, 0.0, 0.0, 0.0, 0.0, 0.0, 0.0, 0.0, 0.0, 0.0, 0.0, 0.0, 0.0, 0.0, 0.0, 0.0, 0.0, 0.0, 0.0, 0.0, 0.0, 0.0, 0.0, 0.0, 0.0, 0.0, 0.0, 0.0, 0.0, 0.0, 0.0, 0.0, 0.0, 0.0, 0.0, 0.0, 0.0, 0.0, 0.0, 0.0, 0.0, 0.0, 0.0, 0.0, 0.0, 0.0, 0.0, 0.0, 0.0, 0.0, 0.0, 0.0, 0.0, 0.0, 0.0, 0.0, 0.0, 0.0, 0.0, 0.0, 0.0, 0.0, 0.0, 0.0, 0.0, 0.0, 0.0, 0.0, 0.0, 0.0, 0.0, 0.0, 0.0, 0.0, 0.0, 0.0, 0.0, 0.0, 0.0, 0.0, 0.0, 0.0, 0.0, 0.0, 0.0, 0.0, 0.0, 0.0, 0.0, 0.0, 0.0, 0.0, 0.0, 0.0, 0.0, 0.0, 0.0, 0.0, 0.0, 0.0, 0.0, 0.0, 0.0, 0.0, 0.0, 0.0, 0.0, 0.0, 0.0, 0.0, 0.0, 0.0, 0.0, 0.0, 0.0, 0.0, 0.0, 0.0, 0.0, 0.0, 0.0, 0.0, 0.0, 0.0, 0.0, 0.0, 0.0, 0.0, 0.0, 0.0, 0.0, 0.0, 0.0, 0.0, 0.0, 0.0, 0.0, 0.0, 0.0, 0.0, 0.0, 0.0, 0.0, 0.0, 0.0, 0.0, 0.0, 0.0, 0.0, 0.0, 0.0, 0.0, 0.0, 0.0, 0.0, 0.0, 0.0, 0.0, 0.0, 0.0, 0.0, 0.0, 0.0, 0.0, 0.0, 0.0, 0.0, 0.0, 0.0, 0.0, 0.0, 0.0, 0.0, 0.0, 0.0, 0.0, 0.0, 0.0, 0.0, 0.0, 0.0, 0.0, 0.0, 0.0, 0.0, 0.0, 0.0, 0.0, 0.0, 0.0, 0.0, 0.0, 0.0, 0.0, 0.0, 0.0, 0.0, 0.0, 0.0, 0.0, 0.0, 0.0, 0.0, 0.0, 0.0, 0.0, 0.0, 0.0, 0.0, 0.0, 0.0, 0.0, 0.0, 0.0, 0.0, 0.0, 0.0, 0.0, 0.0, 0.0, 0.0, 0.0, 0.0, 0.0, 0.0, 0.0, 0.0, 0.0, 0.0, 0.0, 0.0, 0.0, 0.0, 0.0, 0.0, 0.0, 0.0, 0.0, 0.0, 0.0, 0.0, 0.0, 0.0, 0.0, 0.0, 0.0, 0.0, 0.0, 0.0, 0.0, 0.0, 0.0, 0.0, 0.0, 0.0, 0.0, 0.0, 0.0, 0.0, 0.0, 0.0, 0.0, 0.0, 0.0, 0.0, 0.0, 0.0, 0.0, 0.0, 0.0, 0.0, 0.0, 0.0, 0.0, 0.0, 0.0, 0.0, 0.0, 0.0, 0.0, 0.0, 0.0, 0.0, 0.0, 0.0, 0.0, 0.0, 0.0, 0.0, 0.0, 0.0, 0.0, 0.0, 0.0, 0.0, 0.0, 0.0, 0.0, 0.0, 0.0, 0.0, 0.0, 0.0, 0.0, 0.0, 0.0, 0.0, 0.0, 0.0, 0.0, 0.0, 0.0, 0.0, 0.0, 0.0, 0.0, 0.0, 0.0, 0.0, 0.0, 0.0, 0.0, 0.0, 0.0, 0.0, 0.0, 0.0, 0.0, 0.0, 0.0, 0.0, 0.0, 0.0, 0.0, 0.0, 0.0, 0.0, 0.0, 0.0, 0.0, 0.0, 0.0, 0.0, 0.0, 0.0, 0.0, 0.0, 0.0, 0.0, 0.0, 0.0, 0.0, 0.0, 0.0, 0.0, 0.0, 0.0, 0.0, 0.0, 0.0, 0.0, 0.0, 0.0, 0.0, 0.0, 0.0, 0.0, 0.0, 0.0, 0.0, 0.0, 0.0, 0.0, 0.0, 0.0, 0.0, 0.0, 0.0, 0.0, 0.0, 0.0, 0.0, 0.0, 0.0, 0.0, 0.0, 0.0, 0.0, 0.0, 0.0, 0.0, 0.0, 0.0, 0.0, 0.0, 0.0, 0.0, 0.0, 0.0, 0.0, 0.0, 0.0, 0.0, 0.0, 0.0, 0.0, 0.0, 0.0, 0.0, 0.0, 0.0, 0.0, 0.0, 0.0, 0.0, 0.0, 0.0, 0.0, 0.0, 0.0, 0.0, 0.0, 0.0, 0.0, 0.0, 0.0, 0.0, 0.0, 0.0, 0.0, 0.0, 0.0, 0.0, 0.0, 0.0, 0.0, 0.0, 0.0, 0.0, 0.0, 0.0, 0.0, 0.0, 0.0, 0.0, 0.0, 0.0, 0.0, 0.0, 0.0, 0.0, 0.0, 0.0, 0.0, 0.0, 0.0, 0.0, 0.0, 0.0, 0.0, 0.0, 0.0, 0.0, 0.0, 0.0, 0.0, 0.0, 0.0, 0.0, 0.0, 0.0, 0.0, 0.0, 0.0, 0.0, 0.0, 0.0, 0.0, 0.0, 0.0, 0.0, 0.0, 0.0, 0.0, 0.0, 0.0, 0.0, 0.0, 0.0, 0.0, 0.0, 0.0, 0.0, 0.0, 0.0, 0.0, 0.0, 0.0, 0.0, 0.0, 0.0, 0.0, 0.0, 0.0, 0.0, 0.0, 0.0, 0.0, 0.0, 0.0, 0.0, 0.0, 0.0, 0.0, 0.0, 0.0, 0.0, 0.0, 0.0, 0.0, 0.0, 0.0, 0.0, 0.0, 0.0, 0.0, 0.0, 0.0, 0.0, 0.0, 0.0, 0.0, 0.0, 0.0, 0.0, 0.0, 0.0, 0.0, 0.0, 0.0, 0.0, 0.0, 0.0, 0.0, 0.0, 0.0, 0.0, 0.0, 0.0, 0.0, 0.0, 0.0, 0.0, 0.0, 0.0, 0.0, 0.0, 0.0, 0.0, 0.0, 0.0, 0.0, 0.0, 0.0, 0.0, 0.0, 0.0, 0.0, 0.0, 0.0, 0.0, 0.0, 0.0, 0.0, 0.0, 0.0, 0.0, 0.0, 0.0, 0.0, 0.0, 0.0, 0.0, 0.0, 0.0, 0.0, 0.0, 0.0, 0.0, 0.0, 0.0, 0.0, 0.0, 0.0, 0.0, 0.0, 0.0, 0.0, 0.0, 0.0, 0.0, 0.0, 0.0, 0.0, 0.0, 0.0, 0.0, 0.0, 0.0, 0.0, 0.0, 0.0, 0.0, 0.0, 0.0, 0.0, 0.0, 0.0, 0.0, 0.0, 0.0, 0.0, 0.0, 0.0, 0.0, 0.0, 0.0, 0.0, 0.0, 0.0, 0.0, 0.0, 0.0, 0.0, 0.0, 0.0, 0.0, 0.0, 0.0, 0.0, 0.0, 0.0, 0.0, 0.0, 0.0, 0.0, 0.0, 0.0, 0.0, 0.0, 0.0, 0.0, 0.0, 0.0, 0.0, 0.0, 0.0, 0.0, 0.0, 0.0, 0.0, 0.0, 0.0, 0.0, 0.0, 0.0, 0.0, 0.0, 0.0, 0.0, 0.0, 0.0, 0.0, 0.0, 0.0, 0.0, 0.0, 0.0, 0.0, 0.0, 0.0, 0.0, 0.0, 0.0, 0.0, 0.0, 0.0, 0.0, 0.0, 0.0, 0.0, 0.0, 0.0, 0.0, 0.0, 0.0, 0.0, 0.0, 0.0, 0.0, 0.0, 0.0, 0.0, 0.0, 0.0, 0.0, 0.0, 0.0, 0.0, 0.0, 0.0, 0.0, 0.0, 0.0, 0.0, 0.0, 0.0, 0.0, 0.0, 0.0, 0.0, 0.0, 0.0, 0.0, 0.0, 0.0, 0.0, 0.0, 0.0, 0.0, 0.0, 0.0, 0.0, 0.0, 0.0, 0.0, 0.0, 0.0, 0.0, 0.0, 0.0, 0.0, 0.0, 0.0, 0.0, 0.0, 0.0, 0.0, 0.0, 0.0, 0.0, 0.0, 0.0, 0.0, 0.0, 0.0, 0.0, 0.0, 0.0, 0.0, 0.0, 0.0, 0.0, 0.0, 0.0, 0.0, 0.0, 0.0, 0.0, 0.0, 0.0, 0.0, 0.0, 0.0, 0.0, 0.0, 0.0, 0.0, 0.0, 0.0, 0.0, 0.0, 0.0, 0.0, 0.0, 0.0, 0.0, 0.0, 0.0, 0.0, 0.0, 0.0, 0.0, 0.0, 0.0, 0.0, 0.0, 0.0, 0.0, 0.0, 0.0, 0.0, 0.0, 0.0, 0.0, 0.0, 0.0, 0.0, 0.0, 0.0, 0.0, 0.0, 0.0, 0.0, 0.0, 0.0, 0.0, 0.0, 0.0, 0.0, 0.0, 0.0, 0.0, 0.0, 0.0, 0.0, 0.0, 0.0, 0.0, 0.0, 0.0, 0.0, 0.0, 0.0, 0.0, 0.0, 0.0, 0.0, 0.0, 0.0, 0.0, 0.0, 0.0, 0.0, 0.0, 0.0, 0.0, 0.0, 0.0, 0.0, 0.0, 0.0, 0.0, 0.0, 0.0, 0.0, 0.0, 0.0, 0.0, 0.0, 0.0, 0.0, 0.0, 0.0, 0.0, 0.0, 0.0, 0.0, 0.0, 0.0, 0.0, 0.0, 0.0, 0.0, 0.0, 0.0, 0.0, 0.0, 0.0, 0.0, 0.0, 0.0, 0.0, 0.0, 0.0, 0.0, 0.0, 0.0, 0.0, 0.0, 0.0, 0.0, 0.0, 0.0, 0.0, 0.0, 0.0, 0.0, 0.0, 0.0, 0.0, 0.0, 0.0, 0.0, 0.0, 0.0, 0.0, 0.0, 0.0, 0.0, 0.0, 0.0, 0.0, 0.0, 0.0, 0.0, 0.0, 0.0, 0.0, 0.0, 0.0, 0.0, 0.0, 0.0, 0.0, 0.0, 0.0, 0.0, 0.0, 0.0, 0.0, 0.0, 0.0, 0.0, 0.0, 0.0, 0.0, 0.0, 0.0, 0.0, 0.0, 0.0, 0.0, 0.0, 0.0, 0.0, 0.0, 0.0, 0.0, 0.0, 0.0, 0.0, 0.0, 0.0, 0.0, 0.0, 0.0, 0.0, 0.0, 0.0, 0.0, 0.0, 0.0, 0.0, 0.0, 0.0, 0.0, 0.0, 0.0, 0.0, 0.0, 0.0, 0.0, 0.0, 0.0, 0.0, 0.0, 0.0, 0.0, 0.0, 0.0, 0.0, 0.0, 0.0, 0.0, 0.0, 0.0, 0.0, 0.0, 0.0, 0.0, 0.0, 0.0, 0.0, 0.0, 0.0, 0.0, 0.0, 0.0, 0.0, 0.0, 0.0, 0.0, 0.0, 0.0, 0.0, 0.0, 0.0, 0.0, 0.0, 0.0, 0.0, 0.0, 0.0, 0.0, 0.0, 0.0, 0.0, 0.0, 0.0, 0.0, 0.0, 0.0, 0.0, 0.0, 0.0, 0.0, 0.0, 0.0, 0.0, 0.0, 0.0, 0.0, 0.0, 0.0, 0.0, 0.0, 0.0, 0.0, 0.0, 0.0, 0.0, 0.0, 0.0, 0.0, 0.0, 0.0, 0.0, 0.0, 0.0, 0.0, 0.0, 0.0, 0.0, 0.0, 0.0, 0.0, 0.0, 0.0, 0.0, 0.0, 0.0, 0.0, 0.0, 0.0, 0.0, 0.0, 0.0, 0.0, 0.0, 0.0, 0.0, 0.0, 0.0, 0.0, 0.0, 0.0, 0.0, 0.0, 0.0, 0.0, 0.0, 0.0, 0.0, 0.0, 0.0, 0.0, 0.0, 0.0, 0.0, 0.0, 0.0, 0.0, 0.0, 0.0, 0.0, 0.0, 0.0, 0.0, 0.0, 0.0, 0.0, 0.0, 0.0, 0.0, 0.0, 0.0, 0.0, 0.0, 0.0, 0.0, 0.0, 0.0, 0.0, 0.0, 0.0, 0.0, 0.0, 0.0, 0.0, 0.0, 0.0, 0.0, 0.0, 0.0, 0.0, 0.0, 0.0, 0.0, 0.0, 0.0, 0.0, 0.0, 0.0, 0.0, 0.0, 0.0, 0.0, 0.0, 0.0, 0.0, 0.0, 0.0, 0.0, 0.0, 0.0, 0.0, 0.0, 0.0, 0.0, 0.0, 0.0, 0.0, 0.0, 0.0, 0.0, 0.0, 0.0, 0.0, 0.0, 0.0, 0.0, 0.0, 0.0, 0.0, 0.0, 0.0, 0.0, 0.0, 0.0, 0.0, 0.0, 0.0, 0.0, 0.0, 0.0, 0.0, 0.0, 0.0, 0.0, 0.0, 0.0, 0.0, 0.0, 0.0, 0.0, 0.0, 0.0, 0.0, 0.0, 0.0, 0.0, 0.0, 0.0, 0.0, 0.0, 0.0, 0.0, 0.0, 0.0, 0.0, 0.0, 0.0, 0.0, 0.0, 0.0, 0.0, 0.0, 0.0, 0.0, 0.0, 0.0, 0.0, 0.0, 0.0, 0.0, 0.0, 0.0, 0.0, 0.0, 0.0, 0.0, 0.0, 0.0, 0.0, 0.0, 0.0, 0.0, 0.0, 0.0, 0.0, 0.0, 0.0, 0.0, 0.0, 0.0, 0.0, 0.0, 0.0, 0.0, 0.0, 0.0, 0.0, 0.0, 0.0, 0.0, 0.0, 0.0, 0.0, 0.0, 0.0, 0.0, 0.0, 0.0, 0.0, 0.0, 0.0, 0.0, 0.0, 0.0, 0.0, 0.0, 0.0, 0.0, 0.0, 0.0, 0.0, 0.0, 0.0, 0.0, 0.0, 0.0, 0.0, 0.0, 0.0, 0.0, 0.0, 0.0, 0.0, 0.0, 0.0, 0.0, 0.0, 0.0, 0.0, 0.0, 0.0, 0.0, 0.0, 0.0, 0.0, 0.0, 0.0, 0.0, 0.0, 0.0, 0.0, 0.0, 0.0, 0.0, 0.0, 0.0, 0.0, 0.0, 0.0, 0.0, 0.0, 0.0, 0.0, 0.0, 0.0, 0.0, 0.0, 0.0, 0.0, 0.0, 0.0, 0.0, 0.0, 0.0, 0.0, 0.0, 0.0, 0.0, 0.0, 0.0, 0.0, 0.0, 0.0, 0.0, 0.0, 0.0, 0.0, 0.0, 0.0, 0.0, 0.0, 0.0, 0.0, 0.0, 0.0, 0.0, 0.0, 0.0, 0.0, 0.0, 0.0, 0.0, 0.0, 0.0, 0.0, 0.0, 0.0, 0.0, 0.0, 0.0, 0.0, 0.0, 0.0, 0.0, 0.0, 0.0, 0.0, 0.0, 0.0, 0.0, 0.0, 0.0, 0.0, 0.0, 0.0, 0.0, 0.0, 0.0, 0.0, 0.0, 0.0, 0.0, 0.0, 0.0, 0.0, 0.0, 0.0, 0.0, 0.0, 0.0, 0.0, 0.0, 0.0, 0.0, 0.0, 0.0, 0.0, 0.0, 0.0, 0.0, 0.0, 0.0, 0.0, 0.0, 0.0, 0.0, 0.0, 0.0, 0.0, 0.0, 0.0, 0.0, 0.0, 0.0, 0.0, 0.0, 0.0, 0.0, 0.0, 0.0, 0.0, 0.0, 0.0, 0.0, 0.0, 0.0, 0.0, 0.0, 0.0, 0.0, 0.0, 0.0, 0.0, 0.0, 0.0, 0.0, 0.0, 0.0, 0.0, 0.0, 0.0, 0.0, 0.0, 0.0, 0.0, 0.0, 0.0, 0.0, 0.0, 0.0, 0.0, 0.0, 0.0, 0.0, 0.0, 0.0, 0.0, 0.0, 0.0, 0.0, 0.0, 0.0, 0.0, 0.0, 0.0, 0.0, 0.0, 0.0, 0.0, 0.0, 0.0, 0.0, 0.0, 0.0, 0.0, 0.0, 0.0, 0.0, 0.0, 0.0, 0.0, 0.0, 0.0, 0.0, 0.0, 0.0, 0.0, 0.0, 0.0, 0.0, 0.0, 0.0, 0.0, 0.0, 0.0, 0.0, 0.0, 0.0, 0.0, 0.0, 0.0, 0.0, 0.0, 0.0, 0.0, 0.0, 0.0, 0.0, 0.0, 0.0, 0.0, 0.0, 0.0, 0.0, 0.0, 0.0, 0.0, 0.0, 0.0, 0.0, 0.0, 0.0, 0.0, 0.0, 0.0, 0.0, 0.0, 0.0, 0.0, 0.0, 0.0, 0.0, 0.0, 0.0, 0.0, 0.0, 0.0, 0.0, 0.0, 0.0, 0.0, 0.0, 0.0, 0.0, 0.0, 0.0, 0.0, 0.0, 0.0, 0.0, 0.0, 0.0, 0.0, 0.0, 0.0, 0.0, 0.0, 0.0, 0.0, 0.0, 0.0, 0.0, 0.0, 0.0, 0.0, 0.0, 0.0, 0.0, 0.0, 0.0, 0.0, 0.0, 0.0, 0.0, 0.0, 0.0, 0.0, 0.0, 0.0, 0.0, 0.0, 0.0, 0.0, 0.0, 0.0, 0.0, 0.0, 0.0, 0.0, 0.0, 0.0, 0.0, 0.0, 0.0, 0.0, 0.0, 0.0, 0.0, 0.0, 0.0, 0.0, 0.0, 0.0, 0.0, 0.0, 0.0, 0.0, 0.0, 0.0, 0.0, 0.0, 0.0, 0.0, 0.0, 0.0, 0.0, 0.0, 0.0, 0.0, 0.0, 0.0, 0.0, 0.0, 0.0, 0.0, 0.0, 0.0, 0.0, 0.0, 0.0, 0.0, 0.0, 0.0, 0.0, 0.0, 0.0, 0.0, 0.0, 0.0, 0.0, 0.0, 0.0, 0.0, 0.0, 0.0, 0.0, 0.0, 0.0, 0.0, 0.0, 0.0, 0.0, 0.0, 0.0, 0.0, 0.0, 0.0, 0.0, 0.0, 0.0, 0.0, 0.0, 0.0, 0.0, 0.0, 0.0, 0.0, 0.0, 0.0, 0.0, 0.0, 0.0, 0.0, 0.0, 0.0, 0.0, 0.0, 0.0, 0.0, 0.0, 0.0, 0.0, 0.0, 0.0, 0.0, 0.0, 0.0, 0.0, 0.0, 0.0, 0.0, 0.0, 0.0, 0.0, 0.0, 0.0, 0.0, 0.0, 0.0, 0.0, 0.0, 0.0, 0.0, 0.0, 0.0, 0.0, 0.0, 0.0, 0.0, 0.0, 0.0, 0.0, 0.0, 0.0, 0.0, 0.0, 0.0, 0.0, 0.0, 0.0, 0.0, 0.0, 0.0, 0.0, 0.0, 0.0, 0.0, 0.0, 0.0, 0.0, 0.0, 0.0, 0.0, 0.0, 0.0, 0.0, 0.0, 0.0, 0.0, 0.0, 0.0, 0.0, 0.0, 0.0, 0.0, 0.0, 0.0, 0.0, 0.0, 0.0, 0.0, 0.0, 0.0, 0.0, 0.0, 0.0, 0.0, 0.0, 0.0, 0.0, 0.0, 0.0, 0.0, 0.0, 0.0, 0.0, 0.0, 0.0, 0.0, 0.0, 0.0, 0.0, 0.0, 0.0, 0.0, 0.0, 0.0, 0.0, 0.0, 0.0, 0.0, 0.0, 0.0, 0.0, 0.0, 0.0, 0.0, 0.0, 0.0, 0.0, 0.0, 0.0, 0.0, 0.0, 0.0, 0.0, 0.0, 0.0, 0.0, 0.0, 0.0, 0.0, 0.0, 0.0, 0.0, 0.0, 0.0, 0.0, 0.0, 0.0, 0.0, 0.0, 0.0, 0.0, 0.0, 0.0, 0.0, 0.0, 0.0, 0.0, 0.0, 0.0, 0.0, 0.0, 0.0, 0.0, 0.0, 0.0, 0.0, 0.0, 0.0, 0.0, 0.0, 0.0, 0.0, 0.0, 0.0, 0.0, 0.0, 0.0, 0.0, 0.0, 0.0, 0.0, 0.0, 0.0, 0.0, 0.0, 0.0, 0.0, 0.0, 0.0, 0.0, 0.0, 0.0, 0.0, 0.0, 0.0, 0.0, 0.0, 0.0, 0.0, 0.0, 0.0, 0.0, 0.0, 0.0, 0.0, 0.0, 0.0, 0.0, 0.0, 0.0, 0.0, 0.0, 0.0, 0.0, 0.0, 0.0, 0.0, 0.0, 0.0, 0.0, 0.0, 0.0, 0.0, 0.0, 0.0, 0.0, 0.0, 0.0, 0.0, 0.0, 0.0, 0.0, 0.0, 0.0, 0.0, 0.0, 0.0, 0.0, 0.0, 0.0, 0.0, 0.0, 0.0, 0.0, 0.0, 0.0, 0.0, 0.0, 0.0, 0.0, 0.0, 0.0, 0.0, 0.0, 0.0, 0.0, 0.0, 0.0, 0.0, 0.0, 0.0, 0.0, 0.0, 0.0, 0.0, 0.0, 0.0, 0.0, 0.0, 0.0, 0.0, 0.0, 0.0, 0.0, 0.0, 0.0, 0.0, 0.0, 0.0, 0.0, 0.0, 0.0, 0.0, 0.0, 0.0, 0.0, 0.0, 0.0, 0.0, 0.0, 0.0, 0.0, 0.0, 0.0, 0.0, 0.0, 0.0, 0.0, 0.0, 0.0, 0.0, 0.0, 0.0, 0.0, 0.0, 0.0, 0.0, 0.0, 0.0, 0.0, 0.0, 0.0, 0.0, 0.0, 0.0, 0.0, 0.0, 0.0, 0.0, 0.0, 0.0, 0.0, 0.0, 0.0, 0.0, 0.0, 0.0, 0.0, 0.0, 0.0, 0.0, 0.0, 0.0, 0.0, 0.0, 0.0, 0.0, 0.0, 0.0, 0.0, 0.0, 0.0, 0.0, 0.0, 0.0, 0.0, 0.0, 0.0, 0.0, 0.0, 0.0, 0.0, 0.0, 0.0, 0.0, 0.0, 0.0, 0.0, 0.0, 0.0, 0.0, 0.0, 0.0, 0.0, 0.0, 0.0, 0.0, 0.0, 0.0, 0.0, 0.0, 0.0, 0.0, 0.0, 0.0, 0.0, 0.0, 0.0, 0.0, 0.0, 0.0, 0.0, 0.0, 0.0, 0.0, 0.0, 0.0, 0.0, 0.0, 0.0, 0.0, 0.0, 0.0, 0.0, 0.0, 0.0, 0.0, 0.0, 0.0, 0.0, 0.0, 0.0, 0.0, 0.0, 0.0, 0.0, 0.0, 0.0, 0.0, 0.0, 0.0, 0.0, 0.0, 0.0, 0.0, 0.0, 0.0, 0.0, 0.0, 0.0, 0.0, 0.0, 0.0, 0.0, 0.0, 0.0, 0.0, 0.0, 0.0, 0.0, 0.0, 0.0, 0.0, 0.0, 0.0, 0.0, 0.0, 0.0, 0.0, 0.0, 0.0, 0.0, 0.0, 0.0, 0.0, 0.0, 0.0, 0.0, 0.0, 0.0, 0.0, 0.0, 0.0, 0.0, 0.0, 0.0, 0.0, 0.0, 0.0, 0.0, 0.0, 0.0, 0.0, 0.0, 0.0, 0.0, 0.0, 0.0, 0.0, 0.0, 0.0, 0.0, 0.0, 0.0, 0.0, 0.0, 0.0, 0.0, 0.0, 0.0, 0.0, 0.0, 0.0, 0.0, 0.0, 0.0, 0.0, 0.0, 0.0, 0.0, 0.0, 0.0, 0.0, 0.0, 0.0, 0.0, 0.0, 0.0, 0.0, 0.0, 0.0, 0.0, 0.0, 0.0, 0.0, 0.0, 0.0, 0.0, 0.0, 0.0, 0.0, 0.0, 0.0, 0.0, 0.0, 0.0, 0.0, 0.0, 0.0, 0.0, 0.0, 0.0, 0.0, 0.0, 0.0, 0.0, 0.0, 0.0, 0.0, 0.0, 0.0, 0.0, 0.0, 0.0, 0.0, 0.0, 0.0, 0.0, 0.0, 0.0, 0.0, 0.0, 0.0, 0.0, 0.0, 0.0, 0.0, 0.0, 0.0, 0.0, 0.0, 0.0, 0.0, 0.0, 0.0, 0.0, 0.0, 0.0, 0.0, 0.0, 0.0, 0.0, 0.0, 0.0, 0.0, 0.0, 0.0, 0.0, 0.0, 0.0, 0.0, 0.0, 0.0, 0.0, 0.0, 0.0, 0.0, 0.0, 0.0, 0.0, 0.0, 0.0, 0.0, 0.0, 0.0, 0.0, 0.0, 0.0, 0.0, 0.0, 0.0, 0.0, 0.0, 0.0, 0.0, 0.0, 0.0, 0.0, 0.0, 0.0, 0.0, 0.0, 0.0, 0.0, 0.0, 0.0, 0.0, 0.0, 0.0, 0.0, 0.0, 0.0, 0.0, 0.0, 0.0, 0.0, 0.0, 0.0, 0.0, 0.0, 0.0, 0.0, 0.0, 0.0, 0.0, 0.0, 0.0, 0.0, 0.0, 0.0, 0.0, 0.0, 0.0, 0.0, 0.0, 0.0, 0.0, 0.0, 0.0, 0.0, 0.0, 0.0, 0.0, 0.0, 0.0, 0.0, 0.0, 0.0, 0.0, 0.0, 0.0, 0.0, 0.0, 0.0, 0.0, 0.0, 0.0, 0.0, 0.0, 0.0, 0.0, 0.0, 0.0, 0.0, 0.0, 0.0, 0.0, 0.0, 0.0, 0.0, 0.0, 0.0, 0.0, 0.0, 0.0, 0.0, 0.0, 0.0, 0.0, 0.0, 0.0, 0.0, 0.0, 0.0, 0.0, 0.0, 0.0, 0.0, 0.0, 0.0, 0.0, 0.0, 0.0, 0.0, 0.0, 0.0, 0.0, 0.0, 0.0, 0.0, 0.0, 0.0, 0.0, 0.0, 0.0, 0.0, 0.0, 0.0, 0.0, 0.0, 0.0, 0.0, 0.0, 0.0, 0.0, 0.0, 0.0, 0.0, 0.0, 0.0, 0.0, 0.0, 0.0, 0.0, 0.0, 0.0, 0.0, 0.0, 0.0, 0.0, 0.0, 0.0, 0.0, 0.0, 0.0, 0.0, 0.0, 0.0, 0.0, 0.0, 0.0, 0.0, 0.0, 0.0, 0.0, 0.0, 0.0, 0.0, 0.0, 0.0, 0.0, 0.0, 0.0, 0.0, 0.0, 0.0, 0.625, 0.5, 0.625, 0.5, 0.375, 0.5, 0.375, 0.2987, 0.375, 0.2987, 0.375, 0.439, 0.375, 0.5, 0.5201, 0.5, 0.5277, 0.5, 0.538, 0.5, 0.5515, 0.5, 0.5681, 0.5, 0.5881, 0.5, 0.611, 0.5, 0.5284, 0.3312, 0.5284, 0.2987, 0.5641, 0.2987, 0.5641, 0.3312, 0.375, 0.5, 0.625, 0.5, 0.625, 0.75, 0.375, 0.75, 0.4583, 0.75, 0.4583, 0.9513, 0.375, 0.9513, 0.375, 0.75, 0.625, 0.75, 0.625, 0.75, 0.375, 0.5, 0.375, 0.75, 0.1737, 0.75, 0.1737, 0.5, 0.8263, 0.5554, 0.8263, 0.6024, 0.8091, 0.6024, 0.7938, 0.6024, 0.7938, 0.5738, 0.7938, 0.5692, 0.7938, 0.5619, 0.7938, 0.5554, 0.625, 0.6745, 0.625, 0.75, 0.625, 0.75, 0.625, 0.5, 0.625, 0.5, 0.625, 0.5072, 0.625, 0.5219, 0.625, 0.5339, 0.625, 0.5432, 0.625, 0.571, 0.625, 0.5833, 0.625, 0.5926, 0.625, 0.2987, 0.625, 0.3312, 0.5884, 0.3312, 0.5831, 0.3312, 0.5762, 0.3312, 0.5676, 0.3312, 0.5577, 0.3312, 0.5474, 0.3312, 0.5378, 0.3312, 0.459, 0.3312, 0.4493, 0.3312, 0.439, 0.3312, 0.4292, 0.3312, 0.4206, 0.3312, 0.4136, 0.3312, 0.4084, 0.3312, 0.375, 0.3312, 0.375, 0.2987, 0.5864, 0.6493, 0.5812, 0.6631, 0.5738, 0.6759, 0.5645, 0.6873, 0.5534, 0.6971, 0.541, 0.705, 0.5274, 0.7108, 0.5131, 0.7143, 0.4984, 0.7155, 0.4837, 0.7143, 0.4693, 0.7108, 0.4558, 0.705, 0.4433, 0.6971, 0.4323, 0.6873, 0.4229, 0.6759, 0.4156, 0.6631, 0.4103, 0.6493, 0.4074, 0.6349, 0.4068, 0.6201, 0.4086, 0.6055, 0.4127, 0.5913, 0.419, 0.578, 0.4274, 0.5658, 0.4376, 0.5552, 0.4494, 0.5463, 0.4624, 0.5395, 0.4764, 0.5348, 0.491, 0.5324, 0.5058, 0.5324, 0.5203, 0.5348, 0.5343, 0.5395, 0.5474, 0.5463, 0.5592, 0.5552, 0.5694, 0.5658, 0.5778, 0.578, 0.5841, 0.5913, 0.5882, 0.6055, 0.59, 0.6201, 0.5894, 0.6349, 0.625, 0.9513, 0.4359, 0.9513, 0.4359, 0.9188, 0.442, 0.9188, 0.4516, 0.9188, 0.4601, 0.9188, 0.5452, 0.9188, 0.5548, 0.9188, 0.5645, 0.9188, 0.5733, 0.9188, 0.5808, 0.9188, 0.5865, 0.9188, 0.5908, 0.9188, 0.625, 0.9188, 0.1737, 0.5, 0.2062, 0.5, 0.2062, 0.5918, 0.2062, 0.5981, 0.2062, 0.6064, 0.2062, 0.616, 0.2062, 0.6264, 0.2062, 0.6366, 0.2062, 0.6456, 0.2062, 0.6529, 0.2062, 0.6946, 0.1737, 0.6946, 0.8263, 0.75, 0.7938, 0.75, 0.7938, 0.6517, 0.7938, 0.6447, 0.7938, 0.636, 0.7938, 0.6263, 0.7938, 0.6164, 0.7938, 0.6071, 0.7938, 0.5992, 0.7938, 0.5931, 0.7938, 0.5, 0.8263, 0.5, 0.625, 0.2987, 0.625, 0.5, 0.375, 0.5, 0.375, 0.5, 0.625, 0.5, 0.625, 0.439, 0.625, 0.2987, 0.375, 0.5, 0.625, 0.5, 0.625, 0.75, 0.375, 0.75, 0.5417, 0.75, 0.375, 0.75, 0.375, 0.75, 0.625, 0.75, 0.625, 0.9513, 0.5763, 0.9513, 0.5417, 0.9513, 0.375, 0.5, 0.375, 0.5, 0.375, 0.75, 0.375, 0.75, 0.375, 0.6708, 0.375, 0.5889, 0.375, 0.5479, 0.8263, 0.75, 0.625, 0.75, 0.625, 0.5, 0.8263, 0.5, 0.3765, 0.3116, 0.3765, 0.2987, 0.6248, 0.2987, 0.6248, 0.3312, 0.5922, 0.3312, 0.5878, 0.3312, 0.5819, 0.3312, 0.5746, 0.3312, 0.5663, 0.3312, 0.5576, 0.3312, 0.5494, 0.3312, 0.4519, 0.3312, 0.4437, 0.3312, 0.435, 0.3312, 0.4267, 0.3312, 0.4194, 0.3312, 0.4136, 0.3312, 0.4091, 0.3312, 0.3765, 0.3312, 0.4297, 0.5735, 0.4297, 0.5735, 0.4399, 0.5628, 0.4399, 0.5628, 0.4517, 0.554, 0.4517, 0.554, 0.4647, 0.5471, 0.4647, 0.5471, 0.4787, 0.5424, 0.4787, 0.5424, 0.4933, 0.5401, 0.4933, 0.5401, 0.508, 0.5401, 0.508, 0.5401, 0.5226, 0.5424, 0.5226, 0.5424, 0.5366, 0.5471, 0.5366, 0.5471, 0.5497, 0.554, 0.5614, 0.5628, 0.5717, 0.5735, 0.58, 0.5856, 0.5864, 0.5989, 0.5905, 0.6131, 0.5923, 0.6277, 0.5917, 0.6425, 0.5887, 0.6569, 0.5835, 0.6707, 0.5761, 0.6835, 0.5668, 0.6949, 0.5557, 0.7047, 0.5433, 0.7126, 0.5433, 0.7126, 0.5297, 0.7184, 0.5297, 0.7184, 0.5154, 0.7219, 0.5154, 0.7219, 0.5007, 0.7231, 0.5007, 0.7231, 0.486, 0.7219, 0.486, 0.7219, 0.4716, 0.7184, 0.4716, 0.7184, 0.4581, 0.7126, 0.4581, 0.7126, 0.4456, 0.7047, 0.4456, 0.7047, 0.4346, 0.6949, 0.4346, 0.6949, 0.4252, 0.6835, 0.4252, 0.6835, 0.4178, 0.6707, 0.4126, 0.6569, 0.4097, 0.6425, 0.4091, 0.6277, 0.4108, 0.6131, 0.415, 0.5989, 0.4213, 0.5856, 0.4213, 0.5856, 0.375, 0.9513, 0.375, 0.9188, 0.4095, 0.9188, 0.4144, 0.9188, 0.4211, 0.9188, 0.4298, 0.9188, 0.4401, 0.9188, 0.4513, 0.9188, 0.4625, 0.9188, 0.4724, 0.9188, 0.5388, 0.9188, 0.55, 0.9188, 0.5613, 0.9188, 0.5715, 0.9188, 0.5802, 0.9188, 0.5869, 0.9188, 0.5918, 0.9188, 0.625, 0.9188, 0.625, 0.9513, 0.2062, 0.75, 0.1737, 0.75, 0.1737, 0.5027, 0.1853, 0.5027, 0.2062, 0.5027, 0.2062, 0.6004, 0.2062, 0.6065, 0.2062, 0.6145, 0.2062, 0.6239, 0.2062, 0.634, 0.2062, 0.6438, 0.2062, 0.6526, 0.2062, 0.6597, 0.7938, 0.5998, 0.7938, 0.5004, 0.8263, 0.5004, 0.8263, 0.75, 0.7938, 0.75, 0.7938, 0.6602, 0.7938, 0.653, 0.7938, 0.644, 0.7938, 0.634, 0.7938, 0.6238, 0.7938, 0.6142, 0.7938, 0.6061, 0.0, 0.0, 0.0, 0.0, 0.0, 0.0, 0.0, 0.0, 0.0, 0.0, 0.0, 0.0, 0.0, 0.0, 0.0, 0.0, 0.0, 0.0, 0.0, 0.0, 0.0, 0.0, 0.0, 0.0, 0.0, 0.0, 0.0, 0.0, 0.0, 0.0, 0.0, 0.0, 0.0, 0.0, 0.0, 0.0, 0.0, 0.0, 0.0, 0.0, 0.0, 0.0, 0.0, 0.0, 0.0, 0.0, 0.0, 0.0, 0.0, 0.0, 0.0, 0.0, 0.0, 0.0, 0.0, 0.0, 0.0, 0.0, 0.0, 0.0, 0.0, 0.0, 0.0, 0.0, 0.0, 0.0, 0.0, 0.0, 0.0, 0.0, 0.0, 0.0, 0.0, 0.0, 0.0, 0.0, 0.0, 0.0, 0.0, 0.0, 0.0, 0.0, 0.0, 0.0, 0.0, 0.0, 0.0, 0.0, 0.0, 0.0, 0.0, 0.0, 0.0, 0.0, 0.0, 0.0, 0.0, 0.0, 0.0, 0.0, 0.0, 0.0, 0.0, 0.0, 0.0, 0.0, 0.0, 0.0, 0.0, 0.0, 0.0, 0.0, 0.0, 0.0, 0.0, 0.0, 0.0, 0.0, 0.0, 0.0, 0.0, 0.0, 0.0, 0.0, 0.0, 0.0, 0.0, 0.0, 0.0, 0.0, 0.0, 0.0, 0.0, 0.0, 0.0, 0.0, 0.0, 0.0, 0.0, 0.0, 0.0, 0.0, 0.0, 0.0, 0.0, 0.0, 0.0, 0.0, 0.0, 0.0, 0.0, 0.0, 0.0, 0.0, 0.0, 0.0, 0.0, 0.0, 0.0, 0.0, 0.0, 0.0, 0.0, 0.0, 0.0, 0.0, 0.0, 0.0, 0.0, 0.0, 0.0, 0.0, 0.0, 0.0, 0.0, 0.0, 0.0, 0.0, 0.0, 0.0, 0.0, 0.0, 0.0, 0.0, 0.0, 0.0, 0.0, 0.0, 0.0, 0.0, 0.0, 0.0, 0.0, 0.0, 0.0, 0.0, 0.0, 0.0, 0.0, 0.0, 0.0, 0.0, 0.0, 0.0, 0.0, 0.0, 0.0, 0.0, 0.0, 0.0, 0.0, 0.0, 0.0, 0.0, 0.0, 0.0, 0.0, 0.0, 0.0, 0.0, 0.0, 0.0, 0.0, 0.0, 0.0, 0.0, 0.0, 0.0, 0.0, 0.0, 0.0, 0.0, 0.0, 0.0, 0.0, 0.0, 0.0, 0.0, 0.0, 0.0, 0.0, 0.0, 0.0, 0.0, 0.0, 0.0, 0.0, 0.0, 0.0, 0.0, 0.0, 0.0, 0.0, 0.0, 0.0, 0.0, 0.0, 0.0, 0.0, 0.0, 0.0, 0.0, 0.0, 0.0, 0.0, 0.0, 0.0, 0.0, 0.0, 0.0, 0.0, 0.0, 0.0, 0.0, 0.0, 0.0, 0.0, 0.0, 0.0, 0.0, 0.0, 0.0, 0.0, 0.0, 0.0, 0.0, 0.0, 0.0, 0.0, 0.0, 0.0, 0.0, 0.0, 0.0, 0.0, 0.0, 0.0, 0.0, 0.0, 0.0, 0.0, 0.0, 0.0, 0.0, 0.0, 0.0, 0.0, 0.0, 0.0, 0.0, 0.0, 0.0, 0.0, 0.0, 0.0, 0.0, 0.0, 0.0, 0.0, 0.0, 0.0, 0.0, 0.0, 0.0, 0.0, 0.0, 0.0, 0.0, 0.0, 0.0, 0.0, 0.0, 0.0, 0.0, 0.0, 0.0, 0.0, 0.0, 0.0, 0.0, 0.0, 0.0, 0.0, 0.0, 0.0, 0.0, 0.0, 0.0, 0.0, 0.0, 0.0, 0.0, 0.0, 0.0, 0.0, 0.0, 0.0, 0.0, 0.0, 0.0, 0.0, 0.0, 0.0, 0.0, 0.0, 0.0, 0.0, 0.0, 0.0, 0.0, 0.0, 0.0, 0.0, 0.0, 0.0, 0.0, 0.0, 0.0, 0.0, 0.0, 0.0, 0.0, 0.0, 0.0, 0.0, 0.0, 0.0, 0.0, 0.0, 0.0, 0.0, 0.0, 0.0, 0.0, 0.0, 0.0, 0.0, 0.0, 0.0, 0.0, 0.0, 0.0, 0.0, 0.0, 0.0, 0.0, 0.0, 0.0, 0.0, 0.0, 0.0, 0.0, 0.0, 0.0, 0.0, 0.0, 0.0, 0.0, 0.0, 0.0, 0.0, 0.0, 0.0, 0.0, 0.0, 0.0, 0.0, 0.0, 0.0, 0.0, 0.0, 0.0, 0.0, 0.0, 0.0, 0.0, 0.0, 0.0, 0.0, 0.0, 0.0, 0.0, 0.0, 0.0, 0.0, 0.0, 0.0, 0.0, 0.0, 0.0, 0.0, 0.0, 0.0, 0.0, 0.0, 0.0, 0.0, 0.0, 0.0, 0.0, 0.0, 0.0, 0.0, 0.0, 0.0, 0.0, 0.0, 0.0, 0.0, 0.0, 0.0, 0.0, 0.0, 0.0, 0.0, 0.0, 0.0, 0.0, 0.0, 0.0, 0.0, 0.0, 0.0, 0.0, 0.0, 0.0, 0.0, 0.0, 0.0, 0.0, 0.0, 0.0, 0.0, 0.0, 0.0, 0.0, 0.0, 0.0, 0.0, 0.0, 0.0, 0.0, 0.0, 0.0, 0.0, 0.0, 0.0, 0.0, 0.0, 0.0, 0.0, 0.0, 0.0, 0.0, 0.0, 0.0, 0.0, 0.0, 0.0, 0.0, 0.0, 0.0, 0.0, 0.0, 0.0, 0.0, 0.0, 0.0, 0.0, 0.0, 0.0, 0.0, 0.0, 0.0, 0.0, 0.0, 0.0, 0.0, 0.375, 0.25, 0.625, 0.25, 0.625, 0.1375, 0.375, 0.1375, 0.625, 0.2524, 0.625, 0.25, 0.375, 0.25, 0.375, 0.2524, 0.625, 0.6125, 0.625, 0.5875, 0.375, 0.5875, 0.375, 0.6125, 0.125, 0.5, 0.125, 0.6125, 0.1274, 0.6125, 0.1274, 0.5, 0.375, 0.6125, 0.375, 0.5875, 0.1274, 0.5875, 0.1274, 0.6125, 0.875, 0.5, 0.8726, 0.5, 0.8726, 0.6125, 0.875, 0.6125, 0.8726, 0.6125, 0.8726, 0.5875, 0.625, 0.5875, 0.625, 0.6125])
me_main.update()

# ---- objects
ob_main = bpy.data.objects.new('main', me_main)

# ---- transforms, parenting, visibility, modifiers, constraints
ob_main.location = (0.0, 0.0, 0.0)

# ---- collection membership
col_collection.objects.link(ob_main)

# ---- scene / render settings (as saved in the file)
scene.frame_start = 1; scene.frame_end = 250; scene.frame_set(1)
scene.render.engine = 'BLENDER_EEVEE_NEXT'
scene.cycles.sampling_pattern = 'TABULATED_SOBOL'
bpy.context.view_layer.update()

# ---- added for rendering (the .blend has no active camera and no usable light): camera, sun
cam_auto = bpy.data.cameras.new('AutoCamera')
cam_auto.lens = 50.0
cam_auto.sensor_width = 36.0
cam_auto.clip_end = 2495.42
ob_auto_camera = bpy.data.objects.new('AutoCamera', cam_auto)
scene.collection.objects.link(ob_auto_camera)
ob_auto_camera.location = (160.843, -130.058, 149.419)
ob_auto_camera.rotation_euler = (1.09748, -7.21219e-08, 0.694738)
scene.camera = ob_auto_camera
light_auto_sun = bpy.data.lights.new('AutoSun', 'SUN')
light_auto_sun.energy = 3.0
light_auto_sun.angle = 0.0523599
ob_auto_sun = bpy.data.objects.new('AutoSun', light_auto_sun)
scene.collection.objects.link(ob_auto_sun)
ob_auto_sun.rotation_euler = (0.872665, 0.174533, 0.523599)
bpy.context.view_layer.update()
